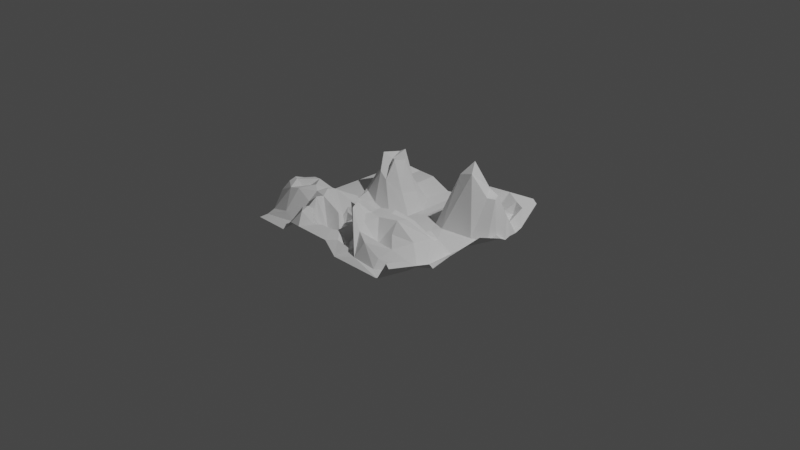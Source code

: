 # Source: world2.blend  (saved by Blender 3.6.11; exported with 4.5.12 LTS)
import bpy
from mathutils import Matrix  # noqa: F401  (used for matrix-valued properties, if any)

bpy.ops.wm.read_factory_settings(use_empty=True)
scene = bpy.context.scene
scene.name = 'Scene'

# ---- collections
col_collection = bpy.data.collections.new('Collection'); scene.collection.children.link(col_collection)

# ---- world
world_world = bpy.data.worlds.new('World'); scene.world = world_world
world_world.use_nodes = True; world_world.node_tree.nodes.clear()
_N = world_world.node_tree.nodes; _L = world_world.node_tree.links
n0 = _N.new('ShaderNodeOutputWorld'); n0.name = 'World Output'; n0.location = (300, 300)
n1 = _N.new('ShaderNodeBackground'); n1.name = 'Background'; n1.location = (10, 300)
n1.inputs[0].default_value = (0.05088, 0.05088, 0.05088, 1.0)
_L.new(n1.outputs[0], n0.inputs[0])
n0.is_active_output = True
world_world.color = (0.05088, 0.05088, 0.05088)
world_world.use_sun_shadow = False
world_world.sun_shadow_jitter_overblur = 0.0

# ---- cameras
cam_camera = bpy.data.cameras.new('Camera')
cam_camera.clip_end = 100.0
cam_camera.ortho_scale = 7.314

# ---- lights
light_light = bpy.data.lights.new('Light', 'POINT')
light_light.transmission_factor = 0.0
light_light.energy = 1000.0
light_light.shadow_soft_size = 0.1
light_light.shadow_maximum_resolution = 0.006
light_light.use_absolute_resolution = True

# ---- meshes
me_plane = bpy.data.meshes.new('Plane')
me_plane.from_pydata([(-1.0, -1.0, 0.0), (0.9236, -0.9988, 0.1612), (-1.0, 1.0, 0.07942), (0.8451, 1.133, 0.08981), (-1.0, 0.9048, 0.07942), (-1.0, 0.8095, 0.07942), (-1.0, 0.7143, 0.0008761), (-1.0, 0.619, 0.0), (-1.0, 0.5238, 0.0), (-1.0, 0.4286, 0.0), (-1.0, 0.3333, 0.0), (-1.0, 0.2357, 0.0), (-1.0, 0.1316, 0.0), (-1.0, 0.02723, 3.427e-07), (-0.9985, -0.07327, 0.02846), (-0.9942, -0.1688, 0.09474), (-1.015, -0.2798, 0.1712), (-1.052, -0.3714, 0.2318), (-1.091, -0.454, 0.2548), (-1.09, -0.5354, 0.2318), (-1.081, -0.6196, 0.1712), (-1.045, -0.7143, 0.09474), (-1.008, -0.8095, 0.02846), (-1.0, -0.9048, 3.427e-07), (-0.9048, -1.0, 0.0), (-0.8095, -1.0, 0.0), (-0.7143, -1.0, 0.0), (-0.6189, -1.0, 0.001417), (-0.5238, -1.0, 0.1246), (-0.4286, -1.0, 0.1258), (-0.3333, -1.0, 0.1246), (-0.2381, -1.0, 0.1246), (-0.1429, -1.0, 0.1246), (-0.04762, -1.0, 0.1246), (0.04762, -1.0, 0.1246), (0.1429, -1.0, 0.001374), (0.2381, -1.0, 0.0), (0.3333, -1.0, 0.0), (0.4286, -1.0, 0.0), (0.5238, -1.0, 0.0), (0.619, -1.0, 0.0), (0.7143, -1.0, 0.0), (0.8095, -1.0, 0.02077), (0.8396, -0.9544, 0.1675), (0.968, -0.9145, 0.1598), (1.012, -0.8303, 0.1584), (1.057, -0.7461, 0.157), (1.101, -0.6618, 0.1555), (1.005, -0.5187, 0.01943), (1.034, -0.332, 0.08626), (1.023, -0.2375, 0.08898), (1.011, -0.143, 0.09171), (1.0, -0.04851, 0.09444), (0.9886, 0.046, 0.09717), (0.9782, 0.1411, 0.09986), (1.062, 0.3214, 0.09035), (1.085, 0.3392, 0.0575), (1.061, 0.4241, 0.009328), (1.033, 0.5152, 0.007165), (1.004, 0.6054, -0.01483), (0.9756, 0.6962, -0.02324), (0.9499, 0.7861, -0.02539), (0.9299, 0.9615, 0.09435), (0.8875, 1.047, 0.09208), (0.7604, 1.182, 0.1027), (0.6758, 1.141, 0.1155), (0.5912, 1.099, 0.1283), (0.5065, 1.057, 0.1412), (0.4219, 1.015, 0.154), (0.3373, 0.9735, 0.1669), (0.2324, 0.964, 0.02364), (0.1414, 0.9368, 0.03156), (0.1416, 1.09, -0.003587), (0.06448, 1.092, -0.04696), (-0.0004787, 1.092, -0.1038), (-0.08155, 1.092, -0.1322), (-0.1768, 1.092, -0.1322), (-0.2862, 1.0, -0.1038), (-0.4117, 1.0, -0.04696), (-0.5238, 1.0, -0.003942), (-0.619, 1.0, 0.0), (-0.7143, 1.0, 0.0), (-0.8095, 1.0, 0.0008761), (-0.9048, 1.0, 0.0008761), (-0.9081, -0.9048, 0.003083), (-0.9358, -0.8095, 0.05163), (-0.9868, -0.7143, 0.1373), (-1.006, -0.6225, 0.2318), (-1.026, -0.537, 0.2589), (-1.024, -0.4578, 0.2509), (-0.9901, -0.382, 0.2422), (-0.9906, -0.2989, 0.2318), (-0.9443, -0.1889, 0.1373), (-0.9022, -0.09695, 0.05163), (-0.9044, 0.009819, 0.003083), (-0.9048, 0.1191, 0.0), (-0.9048, 0.2294, 0.0), (-0.9048, 0.3331, 0.0), (-0.9048, 0.4286, 0.0), (-0.9048, 0.5238, 0.0), (-0.9048, 0.619, 0.0), (-0.9048, 0.7143, 0.0008761), (-0.9048, 0.8095, 0.07942), (-0.9048, 0.9048, 0.07942), (-0.8174, -0.9048, 0.005486), (-0.8475, -0.8095, 0.06105), (-0.8722, -0.7143, 0.1537), (-0.891, -0.6306, 0.2512), (-0.9116, -0.5514, 0.2137), (-0.9121, -0.4693, 0.1772), (-0.9116, -0.3823, 0.2195), (-0.911, -0.2989, 0.2533), (-0.8767, -0.2036, 0.1537), (-0.8246, -0.1084, 0.06105), (-0.8055, -0.001915, 0.005486), (-0.8095, 0.1109, 0.0), (-0.8095, 0.2247, 0.0), (-0.8095, 0.3321, 0.004102), (-0.8095, 0.4286, 0.01409), (-0.8095, 0.5238, 0.004102), (-0.8095, 0.619, 0.0), (-0.8095, 0.7143, 0.0008761), (-0.8095, 0.8095, 0.07942), (-0.8095, 0.9048, 0.07942), (-0.7106, -0.9048, 0.003083), (-0.7271, -0.8095, 0.05163), (-0.7794, -0.7143, 0.1373), (-0.7957, -0.6324, 0.2318), (-0.7957, -0.5588, 0.2734), (-0.7957, -0.4809, 0.2571), (-0.7957, -0.3941, 0.2653), (-0.7526, -0.2989, 0.2318), (-0.7487, -0.2036, 0.1373), (-0.6632, 0.01684, 0.02649), (-0.7106, -0.0001588, 0.003083), (-0.7143, 0.1113, 0.0), (-0.7143, 0.2241, 0.03039), (-0.7143, 0.3322, 0.1214), (-0.7157, 0.4321, 0.3065), (-0.7142, 0.5366, 0.1214), (-0.7106, 0.6282, 0.03039), (-0.7117, 0.7175, 0.0), (-0.7143, 0.8095, 0.0008753), (-0.7143, 0.9048, 0.0008761), (-0.616, -0.9048, 0.003166), (-0.6276, -0.8095, 0.02846), (-0.6472, -0.7143, 0.09474), (-0.6603, -0.6266, 0.1712), (-0.6783, -0.5512, 0.2318), (-0.7005, -0.473, 0.255), (-0.7005, -0.383, 0.2318), (-0.69, -0.2989, 0.1713), (-0.6169, -0.1138, 0.0715), (-0.5635, -0.01415, 0.01277), (-0.6154, 0.01239, -0.004579), (-0.619, 0.12, 0.0003159), (-0.6214, 0.2312, 0.128), (-0.6412, 0.3813, 0.4292), (-0.6207, 0.526, 0.3711), (-0.6145, 0.5699, 0.2906), (-0.6017, 0.6418, 0.1214), (-0.6077, 0.7224, 0.004102), (-0.6152, 0.8115, 0.0), (-0.619, 0.9048, 0.0), (-0.5241, -0.9048, 0.1577), (-0.5266, -0.8095, 0.1954), (-0.5257, -0.7143, 0.2199), (-0.5089, -0.6199, 0.2715), (-0.5414, -0.5289, 0.259), (-0.6306, -0.381, 0.2475), (-0.605, -0.3035, 0.2355), (-0.5568, -0.224, 0.07521), (-0.5058, -0.1428, 0.02897), (-0.4456, -0.05297, -0.03035), (-0.506, 0.01745, -0.04707), (-0.5086, 0.1298, -0.03242), (-0.5451, 0.2406, 0.3031), (-0.5491, 0.4244, 0.3711), (-0.5157, 0.5685, 0.4725), (-0.5061, 0.6099, 0.3711), (-0.502, 0.6275, 0.1678), (-0.5047, 0.7181, 0.006751), (-0.5148, 0.8109, -0.0059), (-0.5238, 0.9048, -0.003942), (-0.4304, -0.9048, 0.2417), (-0.4331, -0.8095, 0.2406), (-0.4168, -0.7143, -0.02436), (-0.3805, -0.619, -0.02217), (-0.3933, -0.5271, 0.1735), (-0.4873, -0.4156, 0.1683), (-0.4535, -0.3361, 0.1643), (-0.4186, -0.2514, 0.1464), (-0.3831, -0.1676, -0.02215), (-0.328, -0.08338, -0.06896), (-0.2855, 0.01648, -0.09045), (-0.3818, 0.1333, -0.0996), (-0.4405, 0.2345, 0.2138), (-0.4678, 0.3533, 0.4292), (-0.4348, 0.4956, 0.3711), (-0.4248, 0.5389, 0.2906), (-0.4069, 0.6059, 0.08756), (-0.3845, 0.7071, -0.05308), (-0.3949, 0.807, -0.05431), (-0.4115, 0.9047, -0.04706), (-0.3333, -0.9048, 0.1353), (-0.3343, -0.8095, -0.03384), (-0.318, -0.7143, -0.04424), (-0.2992, -0.619, -0.05062), (-0.3046, -0.525, 0.1039), (-0.3958, -0.4371, 0.1214), (-0.3596, -0.3556, 0.1247), (-0.3263, -0.2706, 0.1241), (-0.2841, -0.1881, -0.02608), (-0.2256, -0.1053, -0.08249), (-0.1766, -0.01046, -0.1086), (-0.272, 0.1394, -0.1322), (-0.2904, 0.2379, -0.07071), (-0.3333, 0.3231, 0.1952), (-0.3387, 0.4145, 0.1251), (-0.3173, 0.5039, 0.05123), (-0.2762, 0.5977, -0.07444), (-0.2672, 0.7006, -0.1091), (-0.2756, 0.805, -0.1077), (-0.2862, 0.9048, -0.1038), (-0.2381, -0.9048, 0.1246), (-0.2381, -0.8095, 0.1228), (-0.2317, -0.7143, -0.05062), (-0.2249, -0.619, -0.05062), (-0.2265, -0.5238, -0.05062), (-0.2445, -0.4346, 0.1196), (-0.2825, -0.3764, 0.1291), (-0.2476, -0.2905, 0.132), (-0.1991, -0.206, 0.09849), (-0.1363, -0.123, -0.07587), (-0.1758, 0.04387, -0.132), (-0.1768, 0.1429, -0.1322), (-0.1768, 0.2381, -0.1322), (-0.1768, 0.3333, -0.1281), (-0.1773, 0.4273, -0.1181), (-0.177, 0.5161, -0.1281), (-0.1728, 0.6078, -0.1322), (-0.1712, 0.7069, -0.1322), (-0.1758, 0.8087, -0.1322), (-0.1768, 0.9058, -0.1322), (-0.1429, -0.9048, 0.1246), (-0.1429, -0.8095, 0.1226), (-0.1429, -0.7143, -0.05062), (-0.1427, -0.619, 0.1079), (-0.1421, -0.5238, 0.1114), (-0.1447, -0.4295, 0.1247), (-0.1961, -0.4028, 0.1375), (-0.163, -0.3142, 0.1416), (-0.1163, -0.2275, 0.1144), (-0.1036, -0.05215, -0.081), (-0.09573, 0.04762, -0.1038), (-0.09572, 0.1429, -0.1038), (-0.09569, 0.2381, -0.1038), (-0.09437, 0.3333, -0.1038), (-0.0815, 0.4286, -0.1322), (-0.08155, 0.5238, -0.1322), (-0.0815, 0.6189, -0.1322), (-0.08155, 0.7143, -0.1322), (-0.08155, 0.8095, -0.1322), (-0.08155, 0.9106, -0.1322), (-0.04762, -0.9048, 0.1246), (-0.04762, -0.8095, 0.1246), (-0.04762, -0.7143, 0.1226), (-0.04762, -0.619, 0.1246), (-0.04762, -0.5238, 0.1246), (-0.04843, -0.4298, 0.1248), (-0.1067, -0.4357, 0.1459), (-0.04769, -0.2394, 0.0282), (-0.04541, -0.1475, -0.007813), (-0.0367, -0.04762, -0.03477), (-0.03077, 0.04762, -0.04695), (-0.03073, 0.1429, -0.04694), (-0.03359, 0.2381, -0.04942), (-0.02281, 0.3333, -0.08674), (-0.003442, 0.4286, -0.106), (-0.0004476, 0.5238, -0.1038), (-0.0004677, 0.619, -0.1039), (-0.0004787, 0.7143, -0.1038), (-0.0004787, 0.8105, -0.1038), (-0.0004787, 0.9968, -0.1038), (0.04762, -0.9048, 0.1246), (0.04762, -0.8095, 0.1246), (0.04762, -0.7143, 0.00997), (0.04756, -0.619, 0.02817), (0.04756, -0.5238, 0.02817), (0.04762, -0.4286, 0.009672), (0.04718, -0.3349, 0.0003911), (0.04762, -0.2381, 0.0), (0.04762, -0.1429, 0.0), (0.04762, -0.04762, -0.00128), (0.04767, 0.04762, -0.003938), (0.04677, 0.1429, -0.004156), (0.03159, 0.2378, -0.01309), (0.03486, 0.3327, -0.05027), (0.05192, 0.4286, -0.05819), (0.06384, 0.5238, -0.04751), (0.06449, 0.619, -0.04699), (0.06448, 0.7143, -0.04696), (0.06448, 0.8105, -0.04696), (0.06448, 0.9968, -0.04696), (0.1429, -0.9048, 0.1246), (0.1429, -0.8095, 0.00997), (0.1207, -0.7143, 0.1051), (0.0259, -0.619, 0.1726), (0.0259, -0.5238, 0.2929), (0.1207, -0.4286, 0.1051), (0.1428, -0.3333, 0.02798), (0.1429, -0.2381, 0.008762), (0.1429, -0.1429, 0.0), (0.1429, -0.04762, 0.0), (0.1429, 0.04762, 0.0), (0.144, 0.141, 4.736e-05), (0.2035, 0.1831, 0.0006213), (0.1711, 0.2723, -0.01275), (0.1272, 0.4247, -0.008794), (0.1409, 0.5205, -0.004436), (0.1415, 0.6158, -0.004286), (0.1423, 0.7133, -0.004089), (0.1429, 0.8564, -0.003942), (0.1429, 0.9968, -0.003942), (0.2381, -0.9048, 0.00997), (0.2203, -0.8095, 0.1051), (0.1211, -0.7143, 0.1684), (-0.01926, -0.619, 0.3832), (-0.01926, -0.5238, 0.3832), (0.1211, -0.4286, 0.1684), (0.1211, -0.3333, 0.1684), (0.216, -0.2381, 0.1051), (0.2381, -0.1429, 0.008762), (0.2381, -0.04762, 0.0), (0.2444, 0.04219, 0.0), (0.2629, 0.1201, 0.0008363), (0.3332, 0.1912, 0.01325), (0.294, 0.2788, 0.008163), (0.2608, 0.3689, 0.01329), (0.2326, 0.4605, 0.02194), (0.2222, 0.588, 0.0003804), (0.2201, 0.6919, 0.0), (0.2319, 0.896, 0.0), (0.2367, 0.9947, 0.0004208), (0.3333, -0.9048, 0.02798), (0.224, -0.8095, 0.1684), (0.07598, -0.7143, 0.3832), (0.07598, -0.619, 0.3832), (0.07598, -0.5238, 0.2669), (0.07598, -0.4286, 0.2586), (0.07598, -0.3333, 0.2586), (0.2164, -0.2381, 0.1684), (0.3192, -0.1429, 0.1051), (0.3344, -0.04815, 0.009372), (0.3589, 0.03281, 0.0), (0.381, 0.1091, 0.003279), (0.4387, 0.2155, 0.1527), (0.3882, 0.3051, 0.2289), (0.3448, 0.3908, 0.2338), (0.3014, 0.4766, 0.2385), (0.2716, 0.5551, 0.1083), (0.2779, 0.6673, -0.005648), (0.305, 0.8773, 0.001713), (0.2586, 0.8714, 0.02587), (0.4286, -0.9048, 0.02798), (0.3192, -0.8095, 0.1622), (0.1712, -0.7143, 0.2526), (0.1712, -0.619, 0.236), (0.1712, -0.5238, 0.2514), (0.1712, -0.4286, 0.2586), (0.1712, -0.3333, 0.2586), (0.1712, -0.2381, 0.2586), (0.3275, -0.1429, 0.1684), (0.4322, -0.04869, 0.02908), (0.4637, 0.03623, 0.0), (0.4884, 0.1201, 0.02653), (0.4828, 0.2075, 0.2304), (0.4541, 0.3578, 0.5068), (0.5379, 0.3564, 0.5956), (0.4868, 0.4205, 0.5142), (0.4185, 0.4909, 0.258), (0.3257, 0.6756, -0.004809), (0.2968, 0.6827, 0.006405), (0.3473, 0.8972, 0.01817), (0.5238, -0.9048, 0.02798), (0.4228, -0.8095, 0.1642), (0.2665, -0.7143, 0.1719), (0.2665, -0.619, 0.1197), (0.2665, -0.5238, 0.1719), (0.2665, -0.4286, 0.2514), (0.2665, -0.3333, 0.2586), (0.4144, -0.2381, 0.1684), (0.5106, -0.1429, 0.1051), (0.5274, -0.04797, 0.007929), (0.5586, 0.04487, 0.0), (0.5831, 0.1387, 0.01978), (0.6967, 0.2132, 0.2499), (0.6684, 0.3238, 0.5874), (0.6112, 0.469, 0.7099), (0.5701, 0.4869, 0.5873), (0.4581, 0.5869, 0.2559), (0.4469, 0.6216, 0.03257), (0.3736, 0.7567, 0.002987), (0.4381, 0.9247, 0.01023), (0.619, -0.9048, 0.008762), (0.6058, -0.8095, 0.1051), (0.518, -0.7143, 0.1558), (0.3617, -0.619, 0.04526), (0.3617, -0.5238, 0.1197), (0.3617, -0.4286, 0.2355), (0.3617, -0.3333, 0.2586), (0.5097, -0.2381, 0.1684), (0.619, -0.1429, 0.02798), (0.6227, -0.04724, 0.0), (0.6534, 0.05351, 0.0), (0.7989, 0.161, 0.02739), (0.7779, 0.2622, 0.2417), (0.7477, 0.3553, 0.4979), (0.7005, 0.4543, 0.5792), (0.6494, 0.5185, 0.4978), (0.5808, 0.5893, 0.2417), (0.4782, 0.7055, 0.03081), (0.4504, 0.8871, -0.0004305), (0.5287, 0.9524, 0.002274), (0.7143, -0.9048, 0.0), (0.7143, -0.8095, 0.008762), (0.7011, -0.7143, 0.1051), (0.6133, -0.619, 0.1684), (0.4569, -0.5238, 0.1719), (0.4569, -0.4286, 0.2514), (0.4569, -0.3333, 0.2586), (0.6133, -0.2381, 0.1684), (0.7143, -0.1429, 0.02798), (0.7179, -0.04652, 0.0), (0.7482, 0.06214, 0.0), (0.8823, 0.2051, 0.01422), (0.8592, 0.3112, 0.2335), (0.8217, 0.3998, 0.3911), (0.7735, 0.482, 0.4037), (0.7234, 0.563, 0.391), (0.6626, 0.6375, 0.2333), (0.6154, 0.8035, 0.02933), (0.6127, 0.8909, -0.001111), (0.6298, 1.013, 0.1311), (0.8095, -0.9048, 0.02077), (0.8095, -0.8095, 0.02077), (0.8095, -0.7143, 0.008762), (0.7963, -0.619, 0.1051), (0.7127, -0.5238, 0.1684), (0.7127, -0.4286, 0.1684), (0.7127, -0.3333, 0.1684), (0.7963, -0.2381, 0.1051), (0.8095, -0.1429, 0.008762), (0.8106, -0.04709, 0.0), (0.834, 0.06408, 0.0), (0.9596, 0.2346, 0.005204), (0.9379, 0.3436, 0.2263), (0.9048, 0.4348, 0.383), (0.8602, 0.519, 0.3825), (0.804, 0.5961, 0.2248), (0.752, 0.6757, 0.1239), (0.7139, 0.759, -0.003098), (0.7123, 0.9245, -0.009971), (0.717, 0.9644, 0.1179), (0.884, -0.8701, 0.1661), (0.9284, -0.7859, 0.1646), (0.9048, -0.7143, 0.02077), (0.9048, -0.619, 0.02898), (0.9048, -0.5238, 0.02798), (0.9079, -0.4297, 0.02655), (0.9068, -0.3344, 0.02684), (0.9061, -0.2346, 0.007664), (0.9048, -0.1322, -0.0007374), (0.9033, -0.02806, -0.0001527), (0.9067, 0.08759, 0.004571), (1.012, 0.2825, 0.03121), (1.008, 0.3398, 0.08141), (0.9839, 0.4351, 0.2318), (0.9469, 0.5225, 0.2045), (0.9081, 0.6088, 0.1535), (0.8619, 0.6905, 0.001843), (0.8339, 0.7773, -0.01645), (0.8372, 0.9218, 0.1079), (0.8028, 1.006, 0.1049), (-0.4762, -1.0, 0.1246), (-0.381, -1.0, 0.1246), (-0.2857, -1.0, 0.1246), (-0.1905, -1.0, 0.1246), (-0.09524, -1.0, 0.1246), (2.98e-08, -1.0, 0.1246), (-0.5239, -0.9524, 0.1246), (-0.5253, -0.8571, 0.1927), (-0.5261, -0.7619, 0.1757), (-0.5173, -0.6671, 0.3106), (-0.5251, -0.5744, 0.2391), (-0.586, -0.4549, 0.2532), (-0.6178, -0.3423, 0.2415), (-0.4295, -0.9524, 0.1886), (-0.4317, -0.8571, 0.2412), (-0.4249, -0.7619, 0.1563), (-0.3986, -0.6667, -0.03365), (-0.3869, -0.5731, 0.07568), (-0.4403, -0.4714, 0.1709), (-0.4704, -0.3759, 0.1663), (-0.4361, -0.2938, 0.1553), (-0.3333, -0.9524, 0.1236), (-0.3338, -0.8571, 0.1532), (-0.3262, -0.7619, -0.01878), (-0.3086, -0.6667, -0.05062), (-0.3019, -0.572, 0.02662), (-0.3502, -0.481, 0.1127), (-0.3777, -0.3964, 0.1231), (-0.3429, -0.3131, 0.1244), (-0.2381, -0.9524, 0.1246), (-0.2381, -0.8571, 0.1237), (-0.2349, -0.7619, 0.03607), (-0.2283, -0.6667, -0.05062), (-0.2257, -0.5714, -0.05062), (-0.2355, -0.4792, 0.0345), (-0.2635, -0.4055, 0.1244), (-0.265, -0.3335, 0.1306), (-0.2233, -0.2483, 0.1152), (-0.1429, -0.9524, 0.1246), (-0.1429, -0.8571, 0.1236), (-0.1429, -0.7619, 0.036), (-0.1428, -0.6667, 0.02864), (-0.1424, -0.5714, 0.1097), (-0.1434, -0.4767, 0.1181), (-0.1704, -0.4162, 0.1311), (-0.1796, -0.3585, 0.1395), (-0.1397, -0.2709, 0.128), (-0.04762, -0.9524, 0.1246), (-0.04762, -0.8571, 0.1246), (-0.04762, -0.7619, 0.1236), (-0.04762, -0.6667, 0.1236), (-0.04762, -0.5714, 0.1246), (-0.04802, -0.4768, 0.1247), (-0.07758, -0.4328, 0.1354), (0.04762, -0.9524, 0.1246), (0.04762, -0.8571, 0.1246), (-0.01926, -0.5714, 0.3832), (0.07598, -0.6667, 0.3832), (-0.4772, -0.9048, 0.1899), (-0.4798, -0.8095, 0.2439), (-0.4712, -0.7143, 0.1784), (-0.4447, -0.6195, 0.09857), (-0.4674, -0.528, 0.2162), (-0.559, -0.3983, 0.2079), (-0.5293, -0.3198, 0.1999), (-0.3819, -0.9048, 0.186), (-0.3837, -0.8095, 0.1536), (-0.3674, -0.7143, -0.01188), (-0.3399, -0.619, -0.03639), (-0.349, -0.526, 0.1387), (-0.4416, -0.4264, 0.1449), (-0.4066, -0.3459, 0.1445), (-0.3724, -0.261, 0.1352), (-0.2857, -0.9048, 0.1236), (-0.2862, -0.8095, 0.06697), (-0.2749, -0.7143, -0.05062), (-0.2621, -0.619, -0.05062), (-0.2656, -0.5244, 0.02662), (-0.3202, -0.4359, 0.1205), (-0.321, -0.366, 0.1269), (-0.2869, -0.2806, 0.128), (-0.1905, -0.9048, 0.1246), (-0.1905, -0.8095, 0.1227), (-0.1873, -0.7143, -0.05062), (-0.1838, -0.619, 0.02864), (-0.1843, -0.5238, 0.0304), (-0.1946, -0.432, 0.1222), (-0.2393, -0.3896, 0.1333), (-0.2053, -0.3024, 0.1368), (-0.1577, -0.2167, 0.1064), (-0.09524, -0.9048, 0.1246), (-0.09524, -0.8095, 0.1236), (-0.09524, -0.7143, 0.036), (-0.09516, -0.619, 0.1162), (-0.09484, -0.5238, 0.118), (-0.09656, -0.4297, 0.1248), (-0.1514, -0.4193, 0.1417), (2.98e-08, -0.9048, 0.1246), (2.98e-08, -0.8095, 0.1246), (0.09524, -0.9048, 0.1246), (0.003323, -0.5238, 0.3381), (0.02836, -0.619, 0.3832), (2.98e-08, -0.8571, 0.1246), (2.98e-08, -0.9524, 0.1246), (-0.124, -0.4245, 0.1332), (-0.0957, -0.4767, 0.1214), (-0.095, -0.5714, 0.1171), (-0.0952, -0.6667, 0.07612), (-0.09524, -0.7619, 0.0798), (-0.09524, -0.8571, 0.1241), (-0.09524, -0.9524, 0.1246), (-0.1815, -0.2596, 0.1216), (-0.2223, -0.346, 0.135), (-0.217, -0.4108, 0.1277), (-0.1895, -0.4779, 0.07628), (-0.184, -0.5714, 0.02952), (-0.1855, -0.6667, -0.01099), (-0.1889, -0.7619, 0.03603), (-0.1905, -0.8571, 0.1236), (-0.1905, -0.9524, 0.1246), (-0.304, -0.3233, 0.1275), (-0.3206, -0.401, 0.1237), (-0.2929, -0.4801, 0.07358), (-0.2638, -0.5717, -0.012), (-0.2685, -0.6667, -0.05062), (-0.2805, -0.7619, -0.005898), (-0.286, -0.8571, 0.1146), (-0.2857, -0.9524, 0.1241), (-0.3895, -0.3035, 0.1399), (-0.4241, -0.3861, 0.1447), (-0.3953, -0.4762, 0.1418), (-0.3444, -0.5725, 0.05115), (-0.3536, -0.6667, -0.04214), (-0.3755, -0.7619, 0.1114), (-0.3828, -0.8571, 0.1972), (-0.3814, -0.9524, 0.1535), (-0.5441, -0.3591, 0.2039), (-0.5132, -0.4632, 0.2121), (-0.456, -0.5737, 0.1574), (-0.4579, -0.6669, 0.1353), (-0.4755, -0.7619, 0.2112), (-0.4785, -0.8571, 0.2428), (-0.4767, -0.9524, 0.1569), (-0.4542, 0.2939, 0.3215), (-0.4928, 0.2376, 0.2585), (-0.4005, 0.3382, 0.3122), (-0.461, 0.3236, 0.3754), (-0.519, 0.2391, 0.2808), (-0.4342, 0.3458, 0.3707), (-0.4474, 0.2642, 0.2676), (-0.4667, 0.236, 0.2361), (-0.3669, 0.3307, 0.2537), (-0.4274, 0.3161, 0.3169), (-0.4735, 0.2657, 0.29)], [], [(483, 63, 3, 64), (4, 103, 83, 2), (103, 123, 82, 83), (123, 143, 81, 82), (143, 163, 80, 81), (163, 183, 79, 80), (183, 203, 78, 79), (203, 223, 77, 78), (223, 243, 76, 77), (243, 263, 75, 76), (263, 283, 74, 75), (283, 303, 73, 74), (303, 323, 72, 73), (323, 343, 71, 72), (343, 363, 70, 71), (363, 383, 69, 70), (383, 403, 68, 69), (403, 423, 67, 68), (423, 443, 66, 67), (443, 463, 65, 66), (463, 483, 64, 65), (0, 24, 84, 23), (23, 84, 85, 22), (22, 85, 86, 21), (21, 86, 87, 20), (20, 87, 88, 19), (19, 88, 89, 18), (18, 89, 90, 17), (17, 90, 91, 16), (16, 91, 92, 15), (15, 92, 93, 14), (14, 93, 94, 13), (13, 94, 95, 12), (12, 95, 96, 11), (11, 96, 97, 10), (10, 97, 98, 9), (9, 98, 99, 8), (8, 99, 100, 7), (7, 100, 101, 6), (6, 101, 102, 5), (5, 102, 103, 4), (24, 25, 104, 84), (84, 104, 105, 85), (85, 105, 106, 86), (86, 106, 107, 87), (87, 107, 108, 88), (88, 108, 109, 89), (89, 109, 110, 90), (90, 110, 111, 91), (91, 111, 112, 92), (92, 112, 113, 93), (93, 113, 114, 94), (94, 114, 115, 95), (95, 115, 116, 96), (96, 116, 117, 97), (97, 117, 118, 98), (98, 118, 119, 99), (99, 119, 120, 100), (100, 120, 121, 101), (101, 121, 122, 102), (102, 122, 123, 103), (25, 26, 124, 104), (104, 124, 125, 105), (105, 125, 126, 106), (106, 126, 127, 107), (107, 127, 128, 108), (108, 128, 129, 109), (109, 129, 130, 110), (110, 130, 131, 111), (111, 131, 132, 112), (112, 132, 133, 113), (113, 133, 134, 114), (114, 134, 135, 115), (115, 135, 136, 116), (116, 136, 137, 117), (117, 137, 138, 118), (118, 138, 139, 119), (119, 139, 140, 120), (120, 140, 141, 121), (121, 141, 142, 122), (122, 142, 143, 123), (26, 27, 144, 124), (124, 144, 145, 125), (125, 145, 146, 126), (126, 146, 147, 127), (127, 147, 148, 128), (128, 148, 149, 129), (129, 149, 150, 130), (130, 150, 151, 131), (131, 151, 152, 132), (132, 152, 153, 133), (133, 153, 154, 134), (134, 154, 155, 135), (135, 155, 156, 136), (136, 156, 157, 137), (137, 157, 158, 138), (138, 158, 159, 139), (139, 159, 160, 140), (140, 160, 161, 141), (141, 161, 162, 142), (142, 162, 163, 143), (27, 28, 490, 164, 144), (144, 164, 491, 165, 145), (145, 165, 492, 166, 146), (146, 166, 493, 167, 147), (147, 167, 494, 168, 148), (148, 168, 495, 169, 149), (149, 169, 496, 170, 150), (150, 170, 171, 151), (151, 171, 172, 152), (152, 172, 173, 153), (153, 173, 174, 154), (154, 174, 175, 155), (155, 175, 176, 156), (156, 176, 177, 157), (157, 177, 178, 158), (158, 178, 179, 159), (159, 179, 180, 160), (160, 180, 181, 161), (161, 181, 182, 162), (162, 182, 183, 163), (626, 497, 184, 542), (625, 498, 185, 543), (624, 499, 186, 544), (623, 500, 187, 545), (622, 501, 188, 546), (621, 502, 189, 547), (620, 503, 190, 548), (548, 190, 504), (171, 191, 192, 172), (172, 192, 193, 173), (173, 193, 194, 174), (174, 194, 195, 175), (175, 195, 196, 634, 628, 631, 176), (628, 634, 637), (177, 197, 198, 178), (178, 198, 199, 179), (179, 199, 200, 180), (180, 200, 201, 181), (181, 201, 202, 182), (182, 202, 203, 183), (619, 505, 204, 549), (618, 506, 205, 550), (617, 507, 206, 551), (616, 508, 207, 552), (615, 509, 208, 553), (614, 510, 209, 554), (613, 511, 210, 555), (612, 512, 211, 556), (191, 556, 211, 212, 192), (192, 212, 213, 193), (193, 213, 214, 194), (194, 214, 215, 195), (195, 215, 216, 196), (627, 636, 630), (197, 632, 629, 635, 217, 218, 198), (198, 218, 219, 199), (199, 219, 220, 200), (200, 220, 221, 201), (201, 221, 222, 202), (202, 222, 223, 203), (611, 513, 224, 557), (610, 514, 225, 558), (609, 515, 226, 559), (608, 516, 227, 560), (607, 517, 228, 561), (606, 518, 229, 562), (605, 519, 230, 563), (604, 520, 231, 564), (564, 231, 521), (212, 232, 233, 213), (213, 233, 234, 214), (214, 234, 235, 215), (215, 235, 236, 216), (216, 236, 237, 217), (217, 237, 238, 218), (218, 238, 239, 219), (219, 239, 240, 220), (220, 240, 241, 221), (221, 241, 242, 222), (222, 242, 243, 223), (603, 522, 244, 565), (602, 523, 245, 566), (601, 524, 246, 567), (600, 525, 247, 568), (599, 526, 248, 569), (598, 527, 249, 570), (597, 528, 250, 571), (596, 529, 251, 572), (595, 530, 252, 573), (232, 573, 252, 253, 233), (233, 253, 254, 234), (234, 254, 255, 235), (235, 255, 256, 236), (236, 256, 257, 237), (237, 257, 258, 238), (238, 258, 259, 239), (239, 259, 260, 240), (240, 260, 261, 241), (241, 261, 262, 242), (242, 262, 263, 243), (594, 531, 264, 574), (593, 532, 265, 575), (592, 533, 266, 576), (591, 534, 267, 577), (590, 535, 268, 578), (589, 536, 269, 579), (588, 537, 270, 580), (580, 270, 271, 251, 529), (251, 271, 272, 252, 530), (252, 272, 273, 253), (253, 273, 274, 254), (254, 274, 275, 255), (255, 275, 276, 256), (256, 276, 277, 257), (257, 277, 278, 258), (258, 278, 279, 259), (259, 279, 280, 260), (260, 280, 281, 261), (261, 281, 282, 262), (262, 282, 283, 263), (587, 538, 284, 581), (586, 539, 285, 582), (582, 285, 286, 266, 533), (266, 286, 287, 267, 534), (267, 287, 288, 268, 535), (268, 288, 289, 269, 536), (269, 289, 290, 270, 537), (270, 290, 291, 271), (271, 291, 292, 272), (272, 292, 293, 273), (273, 293, 294, 274), (274, 294, 295, 275), (275, 295, 296, 276), (276, 296, 297, 277), (277, 297, 298, 278), (278, 298, 299, 279), (279, 299, 300, 280), (280, 300, 301, 281), (281, 301, 302, 282), (282, 302, 303, 283), (538, 583, 284), (583, 304, 305, 285, 539), (285, 305, 306, 286), (286, 306, 307, 287), (287, 307, 308, 288), (288, 308, 309, 289), (289, 309, 310, 290), (290, 310, 311, 291), (291, 311, 312, 292), (292, 312, 313, 293), (293, 313, 314, 294), (294, 314, 315, 295), (295, 315, 316, 296), (296, 316, 317, 297), (297, 317, 318, 298), (298, 318, 319, 299), (299, 319, 320, 300), (300, 320, 321, 301), (301, 321, 322, 302), (302, 322, 323, 303), (35, 36, 324, 304), (304, 324, 325, 305), (305, 325, 326, 306), (306, 326, 327, 307), (584, 540, 328), (308, 584, 328, 329, 309), (309, 329, 330, 310), (310, 330, 331, 311), (311, 331, 332, 312), (312, 332, 333, 313), (313, 333, 334, 314), (314, 334, 335, 315), (315, 335, 336, 316), (316, 336, 337, 317), (317, 337, 338, 318), (318, 338, 339, 319), (319, 339, 340, 320), (320, 340, 341, 321), (321, 341, 342, 322), (322, 342, 343, 323), (36, 37, 344, 324), (324, 344, 345, 325), (325, 345, 346, 326), (585, 541, 347), (585, 347, 348, 328, 540), (328, 348, 349, 329), (329, 349, 350, 330), (330, 350, 351, 331), (331, 351, 352, 332), (332, 352, 353, 333), (333, 353, 354, 334), (334, 354, 355, 335), (335, 355, 356, 336), (336, 356, 357, 337), (337, 357, 358, 338), (338, 358, 359, 339), (339, 359, 360, 340), (340, 360, 361, 341), (341, 361, 362, 342), (342, 362, 363, 343), (37, 38, 364, 344), (344, 364, 365, 345), (345, 365, 366, 346), (346, 366, 367, 347, 541), (347, 367, 368, 348), (348, 368, 369, 349), (349, 369, 370, 350), (350, 370, 371, 351), (351, 371, 372, 352), (352, 372, 373, 353), (353, 373, 374, 354), (354, 374, 375, 355), (355, 375, 376, 356), (356, 376, 377, 357), (357, 377, 378, 358), (358, 378, 379, 359), (359, 379, 380, 360), (360, 380, 381, 361), (361, 381, 382, 362), (362, 382, 383, 363), (38, 39, 384, 364), (364, 384, 385, 365), (365, 385, 386, 366), (366, 386, 387, 367), (367, 387, 388, 368), (368, 388, 389, 369), (369, 389, 390, 370), (370, 390, 391, 371), (371, 391, 392, 372), (372, 392, 393, 373), (373, 393, 394, 374), (374, 394, 395, 375), (375, 395, 396, 376), (376, 396, 397, 377), (377, 397, 398, 378), (378, 398, 399, 379), (379, 399, 400, 380), (380, 400, 401, 381), (381, 401, 402, 382), (382, 402, 403, 383), (39, 40, 404, 384), (384, 404, 405, 385), (385, 405, 406, 386), (386, 406, 407, 387), (387, 407, 408, 388), (388, 408, 409, 389), (389, 409, 410, 390), (390, 410, 411, 391), (391, 411, 412, 392), (392, 412, 413, 393), (393, 413, 414, 394), (394, 414, 415, 395), (395, 415, 416, 396), (396, 416, 417, 397), (397, 417, 418, 398), (398, 418, 419, 399), (399, 419, 420, 400), (400, 420, 421, 401), (401, 421, 422, 402), (402, 422, 423, 403), (40, 41, 424, 404), (404, 424, 425, 405), (405, 425, 426, 406), (406, 426, 427, 407), (407, 427, 428, 408), (408, 428, 429, 409), (409, 429, 430, 410), (410, 430, 431, 411), (411, 431, 432, 412), (412, 432, 433, 413), (413, 433, 434, 414), (414, 434, 435, 415), (415, 435, 436, 416), (416, 436, 437, 417), (417, 437, 438, 418), (418, 438, 439, 419), (419, 439, 440, 420), (420, 440, 441, 421), (421, 441, 442, 422), (422, 442, 443, 423), (41, 42, 444, 424), (424, 444, 445, 425), (425, 445, 446, 426), (426, 446, 447, 427), (427, 447, 448, 428), (428, 448, 449, 429), (429, 449, 450, 430), (430, 450, 451, 431), (431, 451, 452, 432), (432, 452, 453, 433), (433, 453, 454, 434), (434, 454, 455, 435), (435, 455, 456, 436), (436, 456, 457, 437), (437, 457, 458, 438), (438, 458, 459, 439), (439, 459, 460, 440), (440, 460, 461, 441), (441, 461, 462, 442), (442, 462, 463, 443), (42, 43, 464, 444), (444, 464, 465, 445), (445, 465, 466, 446), (446, 466, 467, 447), (447, 467, 468, 448), (448, 468, 469, 449), (449, 469, 470, 450), (450, 470, 471, 451), (451, 471, 472, 452), (452, 472, 473, 453), (453, 473, 474, 454), (454, 474, 475, 455), (455, 475, 476, 456), (456, 476, 477, 457), (457, 477, 478, 458), (458, 478, 479, 459), (459, 479, 480, 460), (460, 480, 481, 461), (461, 481, 482, 462), (462, 482, 483, 463), (43, 1, 44, 464), (464, 44, 45, 465), (465, 45, 46, 466), (466, 46, 47, 467), (467, 47, 48, 468), (468, 48, 49, 469), (469, 49, 50, 470), (470, 50, 51, 471), (471, 51, 52, 472), (472, 52, 53, 473), (473, 53, 54, 474), (474, 54, 55, 475), (475, 55, 56, 476), (476, 56, 57, 477), (477, 57, 58, 478), (478, 58, 59, 479), (479, 59, 60, 480), (480, 60, 61, 481), (481, 61, 62, 482), (482, 62, 63, 483), (327, 585, 540), (326, 346, 541, 585, 327), (307, 327, 540, 584, 308), (284, 583, 539), (34, 35, 304, 583, 538), (265, 582, 533), (532, 586, 582, 265), (264, 581, 586, 532), (581, 284, 539, 586), (531, 587, 581, 264), (33, 489, 587, 531), (489, 34, 538, 587), (250, 580, 529), (528, 588, 580, 250), (249, 579, 588, 528), (579, 269, 537, 588), (527, 589, 579, 249), (248, 578, 589, 527), (578, 268, 536, 589), (526, 590, 578, 248), (247, 577, 590, 526), (577, 267, 535, 590), (525, 591, 577, 247), (246, 576, 591, 525), (576, 266, 534, 591), (524, 592, 576, 246), (245, 575, 592, 524), (575, 265, 533, 592), (523, 593, 575, 245), (244, 574, 593, 523), (574, 264, 532, 593), (522, 594, 574, 244), (32, 488, 594, 522), (488, 33, 531, 594), (521, 595, 573, 232), (231, 572, 595, 521), (572, 251, 530, 595), (520, 596, 572, 231), (230, 571, 596, 520), (571, 250, 529, 596), (519, 597, 571, 230), (229, 570, 597, 519), (570, 249, 528, 597), (518, 598, 570, 229), (228, 569, 598, 518), (569, 248, 527, 598), (517, 599, 569, 228), (227, 568, 599, 517), (568, 247, 526, 599), (516, 600, 568, 227), (226, 567, 600, 516), (567, 246, 525, 600), (515, 601, 567, 226), (225, 566, 601, 515), (566, 245, 524, 601), (514, 602, 566, 225), (224, 565, 602, 514), (565, 244, 523, 602), (513, 603, 565, 224), (31, 487, 603, 513), (487, 32, 522, 603), (211, 564, 521, 232, 212), (512, 604, 564, 211), (210, 563, 604, 512), (563, 230, 520, 604), (511, 605, 563, 210), (209, 562, 605, 511), (562, 229, 519, 605), (510, 606, 562, 209), (208, 561, 606, 510), (561, 228, 518, 606), (509, 607, 561, 208), (207, 560, 607, 509), (560, 227, 517, 607), (508, 608, 560, 207), (206, 559, 608, 508), (559, 226, 516, 608), (507, 609, 559, 206), (205, 558, 609, 507), (558, 225, 515, 609), (506, 610, 558, 205), (204, 557, 610, 506), (557, 224, 514, 610), (505, 611, 557, 204), (30, 486, 611, 505), (486, 31, 513, 611), (504, 612, 556, 191), (190, 555, 612, 504), (555, 210, 512, 612), (503, 613, 555, 190), (189, 554, 613, 503), (554, 209, 511, 613), (502, 614, 554, 189), (188, 553, 614, 502), (553, 208, 510, 614), (501, 615, 553, 188), (187, 552, 615, 501), (552, 207, 509, 615), (500, 616, 552, 187), (186, 551, 616, 500), (551, 206, 508, 616), (499, 617, 551, 186), (185, 550, 617, 499), (550, 205, 507, 617), (498, 618, 550, 185), (184, 549, 618, 498), (549, 204, 506, 618), (497, 619, 549, 184), (29, 485, 619, 497), (485, 30, 505, 619), (170, 548, 504, 191, 171), (496, 620, 548, 170), (169, 547, 620, 496), (547, 189, 503, 620), (495, 621, 547, 169), (168, 546, 621, 495), (546, 188, 502, 621), (494, 622, 546, 168), (167, 545, 622, 494), (545, 187, 501, 622), (493, 623, 545, 167), (166, 544, 623, 493), (544, 186, 500, 623), (492, 624, 544, 166), (165, 543, 624, 492), (543, 185, 499, 624), (491, 625, 543, 165), (164, 542, 625, 491), (542, 184, 498, 625), (490, 626, 542, 164), (28, 484, 626, 490), (484, 29, 497, 626), (196, 216, 217, 635, 629, 636, 627, 633), (176, 631, 628, 637, 627, 630, 197, 177), (630, 632, 197), (630, 636, 632), (636, 629, 632), (637, 633, 627), (637, 634, 633), (634, 196, 633)])
_uv = me_plane.uv_layers.new(name='UVMap')
_uv.uv.foreach_set('vector', [0.9524, 0.9524, 1.0, 0.9524, 1.0, 1.0, 0.9524, 1.0, 0.0, 0.9524, 0.04762, 0.9524, 0.04762, 1.0, 0.0, 1.0, 0.04762, 0.9524, 0.09524, 0.9524, 0.09524, 1.0, 0.04762, 1.0, 0.09524, 0.9524, 0.1429, 0.9524, 0.1429, 1.0, 0.09524, 1.0, 0.1429, 0.9524, 0.1905, 0.9524, 0.1905, 1.0, 0.1429, 1.0, 0.1905, 0.9524, 0.2381, 0.9524, 0.2381, 1.0, 0.1905, 1.0, 0.2381, 0.9524, 0.2857, 0.9524, 0.2857, 1.0, 0.2381, 1.0, 0.2857, 0.9524, 0.3333, 0.9524, 0.3333, 1.0, 0.2857, 1.0, 0.3333, 0.9524, 0.381, 0.9524, 0.381, 1.0, 0.3333, 1.0, 0.381, 0.9524, 0.4286, 0.9524, 0.4286, 1.0, 0.381, 1.0, 0.4286, 0.9524, 0.4762, 0.9524, 0.4762, 1.0, 0.4286, 1.0, 0.4762, 0.9524, 0.5238, 0.9524, 0.5238, 1.0, 0.4762, 1.0, 0.5238, 0.9524, 0.5714, 0.9524, 0.5714, 1.0, 0.5238, 1.0, 0.5714, 0.9524, 0.619, 0.9524, 0.619, 1.0, 0.5714, 1.0, 0.619, 0.9524, 0.6667, 0.9524, 0.6667, 1.0, 0.619, 1.0, 0.6667, 0.9524, 0.7143, 0.9524, 0.7143, 1.0, 0.6667, 1.0, 0.7143, 0.9524, 0.7619, 0.9524, 0.7619, 1.0, 0.7143, 1.0, 0.7619, 0.9524, 0.8095, 0.9524, 0.8095, 1.0, 0.7619, 1.0, 0.8095, 0.9524, 0.8571, 0.9524, 0.8571, 1.0, 0.8095, 1.0, 0.8571, 0.9524, 0.9048, 0.9524, 0.9048, 1.0, 0.8571, 1.0, 0.9048, 0.9524, 0.9524, 0.9524, 0.9524, 1.0, 0.9048, 1.0, 0.0, 0.0, 0.04762, 0.0, 0.04762, 0.04762, 0.0, 0.04762, 0.0, 0.04762, 0.04762, 0.04762, 0.04762, 0.09524, 0.0, 0.09524, 0.0, 0.09524, 0.04762, 0.09524, 0.04762, 0.1429, 0.0, 0.1429, 0.0, 0.1429, 0.04762, 0.1429, 0.04762, 0.1905, 0.0, 0.1905, 0.0, 0.1905, 0.04762, 0.1905, 0.04762, 0.2381, 0.0, 0.2381, 0.0, 0.2381, 0.04762, 0.2381, 0.04762, 0.2857, 0.0, 0.2857, 0.0, 0.2857, 0.04762, 0.2857, 0.04762, 0.3333, 0.0, 0.3333, 0.0, 0.3333, 0.04762, 0.3333, 0.04762, 0.381, 0.0, 0.381, 0.0, 0.381, 0.04762, 0.381, 0.04762, 0.4286, 0.0, 0.4286, 0.0, 0.4286, 0.04762, 0.4286, 0.04762, 0.4762, 0.0, 0.4762, 0.0, 0.4762, 0.04762, 0.4762, 0.04762, 0.5238, 0.0, 0.5238, 0.0, 0.5238, 0.04762, 0.5238, 0.04762, 0.5714, 0.0, 0.5714, 0.0, 0.5714, 0.04762, 0.5714, 0.04762, 0.619, 0.0, 0.619, 0.0, 0.619, 0.04762, 0.619, 0.04762, 0.6667, 0.0, 0.6667, 0.0, 0.6667, 0.04762, 0.6667, 0.04762, 0.7143, 0.0, 0.7143, 0.0, 0.7143, 0.04762, 0.7143, 0.04762, 0.7619, 0.0, 0.7619, 0.0, 0.7619, 0.04762, 0.7619, 0.04762, 0.8095, 0.0, 0.8095, 0.0, 0.8095, 0.04762, 0.8095, 0.04762, 0.8571, 0.0, 0.8571, 0.0, 0.8571, 0.04762, 0.8571, 0.04762, 0.9048, 0.0, 0.9048, 0.0, 0.9048, 0.04762, 0.9048, 0.04762, 0.9524, 0.0, 0.9524, 0.04762, 0.0, 0.09524, 0.0, 0.09524, 0.04762, 0.04762, 0.04762, 0.04762, 0.04762, 0.09524, 0.04762, 0.09524, 0.09524, 0.04762, 0.09524, 0.04762, 0.09524, 0.09524, 0.09524, 0.09524, 0.1429, 0.04762, 0.1429, 0.04762, 0.1429, 0.09524, 0.1429, 0.09524, 0.1905, 0.04762, 0.1905, 0.04762, 0.1905, 0.09524, 0.1905, 0.09524, 0.2381, 0.04762, 0.2381, 0.04762, 0.2381, 0.09524, 0.2381, 0.09524, 0.2857, 0.04762, 0.2857, 0.04762, 0.2857, 0.09524, 0.2857, 0.09524, 0.3333, 0.04762, 0.3333, 0.04762, 0.3333, 0.09524, 0.3333, 0.09524, 0.381, 0.04762, 0.381, 0.04762, 0.381, 0.09524, 0.381, 0.09524, 0.4286, 0.04762, 0.4286, 0.04762, 0.4286, 0.09524, 0.4286, 0.09524, 0.4762, 0.04762, 0.4762, 0.04762, 0.4762, 0.09524, 0.4762, 0.09524, 0.5238, 0.04762, 0.5238, 0.04762, 0.5238, 0.09524, 0.5238, 0.09524, 0.5714, 0.04762, 0.5714, 0.04762, 0.5714, 0.09524, 0.5714, 0.09524, 0.619, 0.04762, 0.619, 0.04762, 0.619, 0.09524, 0.619, 0.09524, 0.6667, 0.04762, 0.6667, 0.04762, 0.6667, 0.09524, 0.6667, 0.09524, 0.7143, 0.04762, 0.7143, 0.04762, 0.7143, 0.09524, 0.7143, 0.09524, 0.7619, 0.04762, 0.7619, 0.04762, 0.7619, 0.09524, 0.7619, 0.09524, 0.8095, 0.04762, 0.8095, 0.04762, 0.8095, 0.09524, 0.8095, 0.09524, 0.8571, 0.04762, 0.8571, 0.04762, 0.8571, 0.09524, 0.8571, 0.09524, 0.9048, 0.04762, 0.9048, 0.04762, 0.9048, 0.09524, 0.9048, 0.09524, 0.9524, 0.04762, 0.9524, 0.09524, 0.0, 0.1429, 0.0, 0.1429, 0.04762, 0.09524, 0.04762, 0.09524, 0.04762, 0.1429, 0.04762, 0.1429, 0.09524, 0.09524, 0.09524, 0.09524, 0.09524, 0.1429, 0.09524, 0.1429, 0.1429, 0.09524, 0.1429, 0.09524, 0.1429, 0.1429, 0.1429, 0.1429, 0.1905, 0.09524, 0.1905, 0.09524, 0.1905, 0.1429, 0.1905, 0.1429, 0.2381, 0.09524, 0.2381, 0.09524, 0.2381, 0.1429, 0.2381, 0.1429, 0.2857, 0.09524, 0.2857, 0.09524, 0.2857, 0.1429, 0.2857, 0.1429, 0.3333, 0.09524, 0.3333, 0.09524, 0.3333, 0.1429, 0.3333, 0.1429, 0.381, 0.09524, 0.381, 0.09524, 0.381, 0.1429, 0.381, 0.1429, 0.4286, 0.09524, 0.4286, 0.09524, 0.4286, 0.1429, 0.4286, 0.1429, 0.4762, 0.09524, 0.4762, 0.09524, 0.4762, 0.1429, 0.4762, 0.1429, 0.5238, 0.09524, 0.5238, 0.09524, 0.5238, 0.1429, 0.5238, 0.1429, 0.5714, 0.09524, 0.5714, 0.09524, 0.5714, 0.1429, 0.5714, 0.1429, 0.619, 0.09524, 0.619, 0.09524, 0.619, 0.1429, 0.619, 0.1429, 0.6667, 0.09524, 0.6667, 0.09524, 0.6667, 0.1429, 0.6667, 0.1429, 0.7143, 0.09524, 0.7143, 0.09524, 0.7143, 0.1429, 0.7143, 0.1429, 0.7619, 0.09524, 0.7619, 0.09524, 0.7619, 0.1429, 0.7619, 0.1429, 0.8095, 0.09524, 0.8095, 0.09524, 0.8095, 0.1429, 0.8095, 0.1429, 0.8571, 0.09524, 0.8571, 0.09524, 0.8571, 0.1429, 0.8571, 0.1429, 0.9048, 0.09524, 0.9048, 0.09524, 0.9048, 0.1429, 0.9048, 0.1429, 0.9524, 0.09524, 0.9524, 0.1429, 0.0, 0.1905, 0.0, 0.1905, 0.04762, 0.1429, 0.04762, 0.1429, 0.04762, 0.1905, 0.04762, 0.1905, 0.09524, 0.1429, 0.09524, 0.1429, 0.09524, 0.1905, 0.09524, 0.1905, 0.1429, 0.1429, 0.1429, 0.1429, 0.1429, 0.1905, 0.1429, 0.1905, 0.1905, 0.1429, 0.1905, 0.1429, 0.1905, 0.1905, 0.1905, 0.1905, 0.2381, 0.1429, 0.2381, 0.1429, 0.2381, 0.1905, 0.2381, 0.1905, 0.2857, 0.1429, 0.2857, 0.1429, 0.2857, 0.1905, 0.2857, 0.1905, 0.3333, 0.1429, 0.3333, 0.1429, 0.3333, 0.1905, 0.3333, 0.1905, 0.381, 0.1429, 0.381, 0.1429, 0.381, 0.1905, 0.381, 0.1905, 0.4286, 0.1429, 0.4286, 0.1429, 0.4286, 0.1905, 0.4286, 0.1905, 0.4762, 0.1429, 0.4762, 0.1429, 0.4762, 0.1905, 0.4762, 0.1905, 0.5238, 0.1429, 0.5238, 0.1429, 0.5238, 0.1905, 0.5238, 0.1905, 0.5714, 0.1429, 0.5714, 0.1429, 0.5714, 0.1905, 0.5714, 0.1905, 0.619, 0.1429, 0.619, 0.1429, 0.619, 0.1905, 0.619, 0.1905, 0.6667, 0.1429, 0.6667, 0.1429, 0.6667, 0.1905, 0.6667, 0.1905, 0.7143, 0.1429, 0.7143, 0.1429, 0.7143, 0.1905, 0.7143, 0.1905, 0.7619, 0.1429, 0.7619, 0.1429, 0.7619, 0.1905, 0.7619, 0.1905, 0.8095, 0.1429, 0.8095, 0.1429, 0.8095, 0.1905, 0.8095, 0.1905, 0.8571, 0.1429, 0.8571, 0.1429, 0.8571, 0.1905, 0.8571, 0.1905, 0.9048, 0.1429, 0.9048, 0.1429, 0.9048, 0.1905, 0.9048, 0.1905, 0.9524, 0.1429, 0.9524, 0.1905, 0.0, 0.2381, 0.0, 0.2381, 0.02381, 0.2381, 0.04762, 0.1905, 0.04762, 0.1905, 0.04762, 0.2381, 0.04762, 0.2381, 0.07143, 0.2381, 0.09524, 0.1905, 0.09524, 0.1905, 0.09524, 0.2381, 0.09524, 0.2381, 0.119, 0.2381, 0.1429, 0.1905, 0.1429, 0.1905, 0.1429, 0.2381, 0.1429, 0.2381, 0.1667, 0.2381, 0.1905, 0.1905, 0.1905, 0.1905, 0.1905, 0.2381, 0.1905, 0.2381, 0.2143, 0.2381, 0.2381, 0.1905, 0.2381, 0.1905, 0.2381, 0.2381, 0.2381, 0.2381, 0.2619, 0.2381, 0.2857, 0.1905, 0.2857, 0.1905, 0.2857, 0.2381, 0.2857, 0.2381, 0.3095, 0.2381, 0.3333, 0.1905, 0.3333, 0.1905, 0.3333, 0.2381, 0.3333, 0.2381, 0.381, 0.1905, 0.381, 0.1905, 0.381, 0.2381, 0.381, 0.2381, 0.4286, 0.1905, 0.4286, 0.1905, 0.4286, 0.2381, 0.4286, 0.2381, 0.4762, 0.1905, 0.4762, 0.1905, 0.4762, 0.2381, 0.4762, 0.2381, 0.5238, 0.1905, 0.5238, 0.1905, 0.5238, 0.2381, 0.5238, 0.2381, 0.5714, 0.1905, 0.5714, 0.1905, 0.5714, 0.2381, 0.5714, 0.2381, 0.619, 0.1905, 0.619, 0.1905, 0.619, 0.2381, 0.619, 0.2381, 0.6667, 0.1905, 0.6667, 0.1905, 0.6667, 0.2381, 0.6667, 0.2381, 0.7143, 0.1905, 0.7143, 0.1905, 0.7143, 0.2381, 0.7143, 0.2381, 0.7619, 0.1905, 0.7619, 0.1905, 0.7619, 0.2381, 0.7619, 0.2381, 0.8095, 0.1905, 0.8095, 0.1905, 0.8095, 0.2381, 0.8095, 0.2381, 0.8571, 0.1905, 0.8571, 0.1905, 0.8571, 0.2381, 0.8571, 0.2381, 0.9048, 0.1905, 0.9048, 0.1905, 0.9048, 0.2381, 0.9048, 0.2381, 0.9524, 0.1905, 0.9524, 0.2619, 0.02381, 0.2857, 0.02381, 0.2857, 0.04762, 0.2619, 0.04762, 0.2619, 0.07143, 0.2857, 0.07143, 0.2857, 0.09524, 0.2619, 0.09524, 0.2619, 0.119, 0.2857, 0.119, 0.2857, 0.1429, 0.2619, 0.1429, 0.2619, 0.1667, 0.2857, 0.1667, 0.2857, 0.1905, 0.2619, 0.1905, 0.2619, 0.2143, 0.2857, 0.2143, 0.2857, 0.2381, 0.2619, 0.2381, 0.2619, 0.2619, 0.2857, 0.2619, 0.2857, 0.2857, 0.2619, 0.2857, 0.2619, 0.3095, 0.2857, 0.3095, 0.2857, 0.3333, 0.2619, 0.3333, 0.2619, 0.3333, 0.2857, 0.3333, 0.2857, 0.3571, 0.2381, 0.381, 0.2857, 0.381, 0.2857, 0.4286, 0.2381, 0.4286, 0.2381, 0.4286, 0.2857, 0.4286, 0.2857, 0.4762, 0.2381, 0.4762, 0.2381, 0.4762, 0.2857, 0.4762, 0.2857, 0.5238, 0.2381, 0.5238, 0.2381, 0.5238, 0.2857, 0.5238, 0.2857, 0.5714, 0.2381, 0.5714, 0.2381, 0.5714, 0.2857, 0.5714, 0.2857, 0.619, 0.2738, 0.619, 0.2619, 0.619, 0.25, 0.619, 0.2381, 0.619, 0.2619, 0.619, 0.2738, 0.619, 0.2738, 0.631, 0.2381, 0.6667, 0.2857, 0.6667, 0.2857, 0.7143, 0.2381, 0.7143, 0.2381, 0.7143, 0.2857, 0.7143, 0.2857, 0.7619, 0.2381, 0.7619, 0.2381, 0.7619, 0.2857, 0.7619, 0.2857, 0.8095, 0.2381, 0.8095, 0.2381, 0.8095, 0.2857, 0.8095, 0.2857, 0.8571, 0.2381, 0.8571, 0.2381, 0.8571, 0.2857, 0.8571, 0.2857, 0.9048, 0.2381, 0.9048, 0.2381, 0.9048, 0.2857, 0.9048, 0.2857, 0.9524, 0.2381, 0.9524, 0.3095, 0.02381, 0.3333, 0.02381, 0.3333, 0.04762, 0.3095, 0.04762, 0.3095, 0.07143, 0.3333, 0.07143, 0.3333, 0.09524, 0.3095, 0.09524, 0.3095, 0.119, 0.3333, 0.119, 0.3333, 0.1429, 0.3095, 0.1429, 0.3095, 0.1667, 0.3333, 0.1667, 0.3333, 0.1905, 0.3095, 0.1905, 0.3095, 0.2143, 0.3333, 0.2143, 0.3333, 0.2381, 0.3095, 0.2381, 0.3095, 0.2619, 0.3333, 0.2619, 0.3333, 0.2857, 0.3095, 0.2857, 0.3095, 0.3095, 0.3333, 0.3095, 0.3333, 0.3333, 0.3095, 0.3333, 0.3095, 0.3571, 0.3333, 0.3571, 0.3333, 0.381, 0.3095, 0.381, 0.2857, 0.381, 0.3095, 0.381, 0.3333, 0.381, 0.3333, 0.4286, 0.2857, 0.4286, 0.2857, 0.4286, 0.3333, 0.4286, 0.3333, 0.4762, 0.2857, 0.4762, 0.2857, 0.4762, 0.3333, 0.4762, 0.3333, 0.5238, 0.2857, 0.5238, 0.2857, 0.5238, 0.3333, 0.5238, 0.3333, 0.5714, 0.2857, 0.5714, 0.2857, 0.5714, 0.3333, 0.5714, 0.3333, 0.619, 0.2857, 0.619, 0.2857, 0.6429, 0.2976, 0.6548, 0.2857, 0.6548, 0.2857, 0.6667, 0.2976, 0.6667, 0.3095, 0.6667, 0.3214, 0.6667, 0.3333, 0.6667, 0.3333, 0.7143, 0.2857, 0.7143, 0.2857, 0.7143, 0.3333, 0.7143, 0.3333, 0.7619, 0.2857, 0.7619, 0.2857, 0.7619, 0.3333, 0.7619, 0.3333, 0.8095, 0.2857, 0.8095, 0.2857, 0.8095, 0.3333, 0.8095, 0.3333, 0.8571, 0.2857, 0.8571, 0.2857, 0.8571, 0.3333, 0.8571, 0.3333, 0.9048, 0.2857, 0.9048, 0.2857, 0.9048, 0.3333, 0.9048, 0.3333, 0.9524, 0.2857, 0.9524, 0.3571, 0.02381, 0.381, 0.02381, 0.381, 0.04762, 0.3571, 0.04762, 0.3571, 0.07143, 0.381, 0.07143, 0.381, 0.09524, 0.3571, 0.09524, 0.3571, 0.119, 0.381, 0.119, 0.381, 0.1429, 0.3571, 0.1429, 0.3571, 0.1667, 0.381, 0.1667, 0.381, 0.1905, 0.3571, 0.1905, 0.3571, 0.2143, 0.381, 0.2143, 0.381, 0.2381, 0.3571, 0.2381, 0.3571, 0.2619, 0.381, 0.2619, 0.381, 0.2857, 0.3571, 0.2857, 0.3571, 0.3095, 0.381, 0.3095, 0.381, 0.3333, 0.3571, 0.3333, 0.3571, 0.3571, 0.381, 0.3571, 0.381, 0.381, 0.3571, 0.381, 0.3571, 0.381, 0.381, 0.381, 0.381, 0.4048, 0.3333, 0.4286, 0.381, 0.4286, 0.381, 0.4762, 0.3333, 0.4762, 0.3333, 0.4762, 0.381, 0.4762, 0.381, 0.5238, 0.3333, 0.5238, 0.3333, 0.5238, 0.381, 0.5238, 0.381, 0.5714, 0.3333, 0.5714, 0.3333, 0.5714, 0.381, 0.5714, 0.381, 0.619, 0.3333, 0.619, 0.3333, 0.619, 0.381, 0.619, 0.381, 0.6667, 0.3333, 0.6667, 0.3333, 0.6667, 0.381, 0.6667, 0.381, 0.7143, 0.3333, 0.7143, 0.3333, 0.7143, 0.381, 0.7143, 0.381, 0.7619, 0.3333, 0.7619, 0.3333, 0.7619, 0.381, 0.7619, 0.381, 0.8095, 0.3333, 0.8095, 0.3333, 0.8095, 0.381, 0.8095, 0.381, 0.8571, 0.3333, 0.8571, 0.3333, 0.8571, 0.381, 0.8571, 0.381, 0.9048, 0.3333, 0.9048, 0.3333, 0.9048, 0.381, 0.9048, 0.381, 0.9524, 0.3333, 0.9524, 0.4048, 0.02381, 0.4286, 0.02381, 0.4286, 0.04762, 0.4048, 0.04762, 0.4048, 0.07143, 0.4286, 0.07143, 0.4286, 0.09524, 0.4048, 0.09524, 0.4048, 0.119, 0.4286, 0.119, 0.4286, 0.1429, 0.4048, 0.1429, 0.4048, 0.1667, 0.4286, 0.1667, 0.4286, 0.1905, 0.4048, 0.1905, 0.4048, 0.2143, 0.4286, 0.2143, 0.4286, 0.2381, 0.4048, 0.2381, 0.4048, 0.2619, 0.4286, 0.2619, 0.4286, 0.2857, 0.4048, 0.2857, 0.4048, 0.3095, 0.4286, 0.3095, 0.4286, 0.3333, 0.4048, 0.3333, 0.4048, 0.3571, 0.4286, 0.3571, 0.4286, 0.381, 0.4048, 0.381, 0.4048, 0.4048, 0.4286, 0.4048, 0.4286, 0.4286, 0.4048, 0.4286, 0.381, 0.4286, 0.4048, 0.4286, 0.4286, 0.4286, 0.4286, 0.4762, 0.381, 0.4762, 0.381, 0.4762, 0.4286, 0.4762, 0.4286, 0.5238, 0.381, 0.5238, 0.381, 0.5238, 0.4286, 0.5238, 0.4286, 0.5714, 0.381, 0.5714, 0.381, 0.5714, 0.4286, 0.5714, 0.4286, 0.619, 0.381, 0.619, 0.381, 0.619, 0.4286, 0.619, 0.4286, 0.6667, 0.381, 0.6667, 0.381, 0.6667, 0.4286, 0.6667, 0.4286, 0.7143, 0.381, 0.7143, 0.381, 0.7143, 0.4286, 0.7143, 0.4286, 0.7619, 0.381, 0.7619, 0.381, 0.7619, 0.4286, 0.7619, 0.4286, 0.8095, 0.381, 0.8095, 0.381, 0.8095, 0.4286, 0.8095, 0.4286, 0.8571, 0.381, 0.8571, 0.381, 0.8571, 0.4286, 0.8571, 0.4286, 0.9048, 0.381, 0.9048, 0.381, 0.9048, 0.4286, 0.9048, 0.4286, 0.9524, 0.381, 0.9524, 0.4524, 0.02381, 0.4762, 0.02381, 0.4762, 0.04762, 0.4524, 0.04762, 0.4524, 0.07143, 0.4762, 0.07143, 0.4762, 0.09524, 0.4524, 0.09524, 0.4524, 0.119, 0.4762, 0.119, 0.4762, 0.1429, 0.4524, 0.1429, 0.4524, 0.1667, 0.4762, 0.1667, 0.4762, 0.1905, 0.4524, 0.1905, 0.4524, 0.2143, 0.4762, 0.2143, 0.4762, 0.2381, 0.4524, 0.2381, 0.4524, 0.2619, 0.4762, 0.2619, 0.4762, 0.2857, 0.4524, 0.2857, 0.4524, 0.3095, 0.4762, 0.3095, 0.4762, 0.3333, 0.4524, 0.3333, 0.4524, 0.3333, 0.4762, 0.3333, 0.4762, 0.381, 0.4286, 0.381, 0.4286, 0.3571, 0.4286, 0.381, 0.4762, 0.381, 0.4762, 0.4286, 0.4286, 0.4286, 0.4286, 0.4048, 0.4286, 0.4286, 0.4762, 0.4286, 0.4762, 0.4762, 0.4286, 0.4762, 0.4286, 0.4762, 0.4762, 0.4762, 0.4762, 0.5238, 0.4286, 0.5238, 0.4286, 0.5238, 0.4762, 0.5238, 0.4762, 0.5714, 0.4286, 0.5714, 0.4286, 0.5714, 0.4762, 0.5714, 0.4762, 0.619, 0.4286, 0.619, 0.4286, 0.619, 0.4762, 0.619, 0.4762, 0.6667, 0.4286, 0.6667, 0.4286, 0.6667, 0.4762, 0.6667, 0.4762, 0.7143, 0.4286, 0.7143, 0.4286, 0.7143, 0.4762, 0.7143, 0.4762, 0.7619, 0.4286, 0.7619, 0.4286, 0.7619, 0.4762, 0.7619, 0.4762, 0.8095, 0.4286, 0.8095, 0.4286, 0.8095, 0.4762, 0.8095, 0.4762, 0.8571, 0.4286, 0.8571, 0.4286, 0.8571, 0.4762, 0.8571, 0.4762, 0.9048, 0.4286, 0.9048, 0.4286, 0.9048, 0.4762, 0.9048, 0.4762, 0.9524, 0.4286, 0.9524, 0.5, 0.02381, 0.5238, 0.02381, 0.5238, 0.04762, 0.5, 0.04762, 0.5, 0.07143, 0.5238, 0.07143, 0.5238, 0.09524, 0.5, 0.09524, 0.5, 0.09524, 0.5238, 0.09524, 0.5238, 0.1429, 0.4762, 0.1429, 0.4762, 0.119, 0.4762, 0.1429, 0.5238, 0.1429, 0.5238, 0.1905, 0.4762, 0.1905, 0.4762, 0.1667, 0.4762, 0.1905, 0.5238, 0.1905, 0.5238, 0.2381, 0.4762, 0.2381, 0.4762, 0.2143, 0.4762, 0.2381, 0.5238, 0.2381, 0.5238, 0.2857, 0.4762, 0.2857, 0.4762, 0.2619, 0.4762, 0.2857, 0.5238, 0.2857, 0.5238, 0.3333, 0.4762, 0.3333, 0.4762, 0.3095, 0.4762, 0.3333, 0.5238, 0.3333, 0.5238, 0.381, 0.4762, 0.381, 0.4762, 0.381, 0.5238, 0.381, 0.5238, 0.4286, 0.4762, 0.4286, 0.4762, 0.4286, 0.5238, 0.4286, 0.5238, 0.4762, 0.4762, 0.4762, 0.4762, 0.4762, 0.5238, 0.4762, 0.5238, 0.5238, 0.4762, 0.5238, 0.4762, 0.5238, 0.5238, 0.5238, 0.5238, 0.5714, 0.4762, 0.5714, 0.4762, 0.5714, 0.5238, 0.5714, 0.5238, 0.619, 0.4762, 0.619, 0.4762, 0.619, 0.5238, 0.619, 0.5238, 0.6667, 0.4762, 0.6667, 0.4762, 0.6667, 0.5238, 0.6667, 0.5238, 0.7143, 0.4762, 0.7143, 0.4762, 0.7143, 0.5238, 0.7143, 0.5238, 0.7619, 0.4762, 0.7619, 0.4762, 0.7619, 0.5238, 0.7619, 0.5238, 0.8095, 0.4762, 0.8095, 0.4762, 0.8095, 0.5238, 0.8095, 0.5238, 0.8571, 0.4762, 0.8571, 0.4762, 0.8571, 0.5238, 0.8571, 0.5238, 0.9048, 0.4762, 0.9048, 0.4762, 0.9048, 0.5238, 0.9048, 0.5238, 0.9524, 0.4762, 0.9524, 0.5238, 0.02381, 0.5476, 0.04762, 0.5238, 0.04762, 0.5476, 0.04762, 0.5714, 0.04762, 0.5714, 0.09524, 0.5238, 0.09524, 0.5238, 0.07143, 0.5238, 0.09524, 0.5714, 0.09524, 0.5714, 0.1429, 0.5238, 0.1429, 0.5238, 0.1429, 0.5714, 0.1429, 0.5714, 0.1905, 0.5238, 0.1905, 0.5238, 0.1905, 0.5714, 0.1905, 0.5714, 0.2381, 0.5238, 0.2381, 0.5238, 0.2381, 0.5714, 0.2381, 0.5714, 0.2857, 0.5238, 0.2857, 0.5238, 0.2857, 0.5714, 0.2857, 0.5714, 0.3333, 0.5238, 0.3333, 0.5238, 0.3333, 0.5714, 0.3333, 0.5714, 0.381, 0.5238, 0.381, 0.5238, 0.381, 0.5714, 0.381, 0.5714, 0.4286, 0.5238, 0.4286, 0.5238, 0.4286, 0.5714, 0.4286, 0.5714, 0.4762, 0.5238, 0.4762, 0.5238, 0.4762, 0.5714, 0.4762, 0.5714, 0.5238, 0.5238, 0.5238, 0.5238, 0.5238, 0.5714, 0.5238, 0.5714, 0.5714, 0.5238, 0.5714, 0.5238, 0.5714, 0.5714, 0.5714, 0.5714, 0.619, 0.5238, 0.619, 0.5238, 0.619, 0.5714, 0.619, 0.5714, 0.6667, 0.5238, 0.6667, 0.5238, 0.6667, 0.5714, 0.6667, 0.5714, 0.7143, 0.5238, 0.7143, 0.5238, 0.7143, 0.5714, 0.7143, 0.5714, 0.7619, 0.5238, 0.7619, 0.5238, 0.7619, 0.5714, 0.7619, 0.5714, 0.8095, 0.5238, 0.8095, 0.5238, 0.8095, 0.5714, 0.8095, 0.5714, 0.8571, 0.5238, 0.8571, 0.5238, 0.8571, 0.5714, 0.8571, 0.5714, 0.9048, 0.5238, 0.9048, 0.5238, 0.9048, 0.5714, 0.9048, 0.5714, 0.9524, 0.5238, 0.9524, 0.5714, 0.0, 0.619, 0.0, 0.619, 0.04762, 0.5714, 0.04762, 0.5714, 0.04762, 0.619, 0.04762, 0.619, 0.09524, 0.5714, 0.09524, 0.5714, 0.09524, 0.619, 0.09524, 0.619, 0.1429, 0.5714, 0.1429, 0.5714, 0.1429, 0.619, 0.1429, 0.619, 0.1905, 0.5714, 0.1905, 0.5952, 0.2381, 0.619, 0.2143, 0.619, 0.2381, 0.5714, 0.2381, 0.5952, 0.2381, 0.619, 0.2381, 0.619, 0.2857, 0.5714, 0.2857, 0.5714, 0.2857, 0.619, 0.2857, 0.619, 0.3333, 0.5714, 0.3333, 0.5714, 0.3333, 0.619, 0.3333, 0.619, 0.381, 0.5714, 0.381, 0.5714, 0.381, 0.619, 0.381, 0.619, 0.4286, 0.5714, 0.4286, 0.5714, 0.4286, 0.619, 0.4286, 0.619, 0.4762, 0.5714, 0.4762, 0.5714, 0.4762, 0.619, 0.4762, 0.619, 0.5238, 0.5714, 0.5238, 0.5714, 0.5238, 0.619, 0.5238, 0.619, 0.5714, 0.5714, 0.5714, 0.5714, 0.5714, 0.619, 0.5714, 0.619, 0.619, 0.5714, 0.619, 0.5714, 0.619, 0.619, 0.619, 0.619, 0.6667, 0.5714, 0.6667, 0.5714, 0.6667, 0.619, 0.6667, 0.619, 0.7143, 0.5714, 0.7143, 0.5714, 0.7143, 0.619, 0.7143, 0.619, 0.7619, 0.5714, 0.7619, 0.5714, 0.7619, 0.619, 0.7619, 0.619, 0.8095, 0.5714, 0.8095, 0.5714, 0.8095, 0.619, 0.8095, 0.619, 0.8571, 0.5714, 0.8571, 0.5714, 0.8571, 0.619, 0.8571, 0.619, 0.9048, 0.5714, 0.9048, 0.5714, 0.9048, 0.619, 0.9048, 0.619, 0.9524, 0.5714, 0.9524, 0.619, 0.0, 0.6667, 0.0, 0.6667, 0.04762, 0.619, 0.04762, 0.619, 0.04762, 0.6667, 0.04762, 0.6667, 0.09524, 0.619, 0.09524, 0.619, 0.09524, 0.6667, 0.09524, 0.6667, 0.1429, 0.619, 0.1429, 0.6429, 0.1905, 0.6667, 0.1667, 0.6667, 0.1905, 0.6429, 0.1905, 0.6667, 0.1905, 0.6667, 0.2381, 0.619, 0.2381, 0.619, 0.2143, 0.619, 0.2381, 0.6667, 0.2381, 0.6667, 0.2857, 0.619, 0.2857, 0.619, 0.2857, 0.6667, 0.2857, 0.6667, 0.3333, 0.619, 0.3333, 0.619, 0.3333, 0.6667, 0.3333, 0.6667, 0.381, 0.619, 0.381, 0.619, 0.381, 0.6667, 0.381, 0.6667, 0.4286, 0.619, 0.4286, 0.619, 0.4286, 0.6667, 0.4286, 0.6667, 0.4762, 0.619, 0.4762, 0.619, 0.4762, 0.6667, 0.4762, 0.6667, 0.5238, 0.619, 0.5238, 0.619, 0.5238, 0.6667, 0.5238, 0.6667, 0.5714, 0.619, 0.5714, 0.619, 0.5714, 0.6667, 0.5714, 0.6667, 0.619, 0.619, 0.619, 0.619, 0.619, 0.6667, 0.619, 0.6667, 0.6667, 0.619, 0.6667, 0.619, 0.6667, 0.6667, 0.6667, 0.6667, 0.7143, 0.619, 0.7143, 0.619, 0.7143, 0.6667, 0.7143, 0.6667, 0.7619, 0.619, 0.7619, 0.619, 0.7619, 0.6667, 0.7619, 0.6667, 0.8095, 0.619, 0.8095, 0.619, 0.8095, 0.6667, 0.8095, 0.6667, 0.8571, 0.619, 0.8571, 0.619, 0.8571, 0.6667, 0.8571, 0.6667, 0.9048, 0.619, 0.9048, 0.619, 0.9048, 0.6667, 0.9048, 0.6667, 0.9524, 0.619, 0.9524, 0.6667, 0.0, 0.7143, 0.0, 0.7143, 0.04762, 0.6667, 0.04762, 0.6667, 0.04762, 0.7143, 0.04762, 0.7143, 0.09524, 0.6667, 0.09524, 0.6667, 0.09524, 0.7143, 0.09524, 0.7143, 0.1429, 0.6667, 0.1429, 0.6667, 0.1429, 0.7143, 0.1429, 0.7143, 0.1905, 0.6667, 0.1905, 0.6667, 0.1667, 0.6667, 0.1905, 0.7143, 0.1905, 0.7143, 0.2381, 0.6667, 0.2381, 0.6667, 0.2381, 0.7143, 0.2381, 0.7143, 0.2857, 0.6667, 0.2857, 0.6667, 0.2857, 0.7143, 0.2857, 0.7143, 0.3333, 0.6667, 0.3333, 0.6667, 0.3333, 0.7143, 0.3333, 0.7143, 0.381, 0.6667, 0.381, 0.6667, 0.381, 0.7143, 0.381, 0.7143, 0.4286, 0.6667, 0.4286, 0.6667, 0.4286, 0.7143, 0.4286, 0.7143, 0.4762, 0.6667, 0.4762, 0.6667, 0.4762, 0.7143, 0.4762, 0.7143, 0.5238, 0.6667, 0.5238, 0.6667, 0.5238, 0.7143, 0.5238, 0.7143, 0.5714, 0.6667, 0.5714, 0.6667, 0.5714, 0.7143, 0.5714, 0.7143, 0.619, 0.6667, 0.619, 0.6667, 0.619, 0.7143, 0.619, 0.7143, 0.6667, 0.6667, 0.6667, 0.6667, 0.6667, 0.7143, 0.6667, 0.7143, 0.7143, 0.6667, 0.7143, 0.6667, 0.7143, 0.7143, 0.7143, 0.7143, 0.7619, 0.6667, 0.7619, 0.6667, 0.7619, 0.7143, 0.7619, 0.7143, 0.8095, 0.6667, 0.8095, 0.6667, 0.8095, 0.7143, 0.8095, 0.7143, 0.8571, 0.6667, 0.8571, 0.6667, 0.8571, 0.7143, 0.8571, 0.7143, 0.9048, 0.6667, 0.9048, 0.6667, 0.9048, 0.7143, 0.9048, 0.7143, 0.9524, 0.6667, 0.9524, 0.7143, 0.0, 0.7619, 0.0, 0.7619, 0.04762, 0.7143, 0.04762, 0.7143, 0.04762, 0.7619, 0.04762, 0.7619, 0.09524, 0.7143, 0.09524, 0.7143, 0.09524, 0.7619, 0.09524, 0.7619, 0.1429, 0.7143, 0.1429, 0.7143, 0.1429, 0.7619, 0.1429, 0.7619, 0.1905, 0.7143, 0.1905, 0.7143, 0.1905, 0.7619, 0.1905, 0.7619, 0.2381, 0.7143, 0.2381, 0.7143, 0.2381, 0.7619, 0.2381, 0.7619, 0.2857, 0.7143, 0.2857, 0.7143, 0.2857, 0.7619, 0.2857, 0.7619, 0.3333, 0.7143, 0.3333, 0.7143, 0.3333, 0.7619, 0.3333, 0.7619, 0.381, 0.7143, 0.381, 0.7143, 0.381, 0.7619, 0.381, 0.7619, 0.4286, 0.7143, 0.4286, 0.7143, 0.4286, 0.7619, 0.4286, 0.7619, 0.4762, 0.7143, 0.4762, 0.7143, 0.4762, 0.7619, 0.4762, 0.7619, 0.5238, 0.7143, 0.5238, 0.7143, 0.5238, 0.7619, 0.5238, 0.7619, 0.5714, 0.7143, 0.5714, 0.7143, 0.5714, 0.7619, 0.5714, 0.7619, 0.619, 0.7143, 0.619, 0.7143, 0.619, 0.7619, 0.619, 0.7619, 0.6667, 0.7143, 0.6667, 0.7143, 0.6667, 0.7619, 0.6667, 0.7619, 0.7143, 0.7143, 0.7143, 0.7143, 0.7143, 0.7619, 0.7143, 0.7619, 0.7619, 0.7143, 0.7619, 0.7143, 0.7619, 0.7619, 0.7619, 0.7619, 0.8095, 0.7143, 0.8095, 0.7143, 0.8095, 0.7619, 0.8095, 0.7619, 0.8571, 0.7143, 0.8571, 0.7143, 0.8571, 0.7619, 0.8571, 0.7619, 0.9048, 0.7143, 0.9048, 0.7143, 0.9048, 0.7619, 0.9048, 0.7619, 0.9524, 0.7143, 0.9524, 0.7619, 0.0, 0.8095, 0.0, 0.8095, 0.04762, 0.7619, 0.04762, 0.7619, 0.04762, 0.8095, 0.04762, 0.8095, 0.09524, 0.7619, 0.09524, 0.7619, 0.09524, 0.8095, 0.09524, 0.8095, 0.1429, 0.7619, 0.1429, 0.7619, 0.1429, 0.8095, 0.1429, 0.8095, 0.1905, 0.7619, 0.1905, 0.7619, 0.1905, 0.8095, 0.1905, 0.8095, 0.2381, 0.7619, 0.2381, 0.7619, 0.2381, 0.8095, 0.2381, 0.8095, 0.2857, 0.7619, 0.2857, 0.7619, 0.2857, 0.8095, 0.2857, 0.8095, 0.3333, 0.7619, 0.3333, 0.7619, 0.3333, 0.8095, 0.3333, 0.8095, 0.381, 0.7619, 0.381, 0.7619, 0.381, 0.8095, 0.381, 0.8095, 0.4286, 0.7619, 0.4286, 0.7619, 0.4286, 0.8095, 0.4286, 0.8095, 0.4762, 0.7619, 0.4762, 0.7619, 0.4762, 0.8095, 0.4762, 0.8095, 0.5238, 0.7619, 0.5238, 0.7619, 0.5238, 0.8095, 0.5238, 0.8095, 0.5714, 0.7619, 0.5714, 0.7619, 0.5714, 0.8095, 0.5714, 0.8095, 0.619, 0.7619, 0.619, 0.7619, 0.619, 0.8095, 0.619, 0.8095, 0.6667, 0.7619, 0.6667, 0.7619, 0.6667, 0.8095, 0.6667, 0.8095, 0.7143, 0.7619, 0.7143, 0.7619, 0.7143, 0.8095, 0.7143, 0.8095, 0.7619, 0.7619, 0.7619, 0.7619, 0.7619, 0.8095, 0.7619, 0.8095, 0.8095, 0.7619, 0.8095, 0.7619, 0.8095, 0.8095, 0.8095, 0.8095, 0.8571, 0.7619, 0.8571, 0.7619, 0.8571, 0.8095, 0.8571, 0.8095, 0.9048, 0.7619, 0.9048, 0.7619, 0.9048, 0.8095, 0.9048, 0.8095, 0.9524, 0.7619, 0.9524, 0.8095, 0.0, 0.8571, 0.0, 0.8571, 0.04762, 0.8095, 0.04762, 0.8095, 0.04762, 0.8571, 0.04762, 0.8571, 0.09524, 0.8095, 0.09524, 0.8095, 0.09524, 0.8571, 0.09524, 0.8571, 0.1429, 0.8095, 0.1429, 0.8095, 0.1429, 0.8571, 0.1429, 0.8571, 0.1905, 0.8095, 0.1905, 0.8095, 0.1905, 0.8571, 0.1905, 0.8571, 0.2381, 0.8095, 0.2381, 0.8095, 0.2381, 0.8571, 0.2381, 0.8571, 0.2857, 0.8095, 0.2857, 0.8095, 0.2857, 0.8571, 0.2857, 0.8571, 0.3333, 0.8095, 0.3333, 0.8095, 0.3333, 0.8571, 0.3333, 0.8571, 0.381, 0.8095, 0.381, 0.8095, 0.381, 0.8571, 0.381, 0.8571, 0.4286, 0.8095, 0.4286, 0.8095, 0.4286, 0.8571, 0.4286, 0.8571, 0.4762, 0.8095, 0.4762, 0.8095, 0.4762, 0.8571, 0.4762, 0.8571, 0.5238, 0.8095, 0.5238, 0.8095, 0.5238, 0.8571, 0.5238, 0.8571, 0.5714, 0.8095, 0.5714, 0.8095, 0.5714, 0.8571, 0.5714, 0.8571, 0.619, 0.8095, 0.619, 0.8095, 0.619, 0.8571, 0.619, 0.8571, 0.6667, 0.8095, 0.6667, 0.8095, 0.6667, 0.8571, 0.6667, 0.8571, 0.7143, 0.8095, 0.7143, 0.8095, 0.7143, 0.8571, 0.7143, 0.8571, 0.7619, 0.8095, 0.7619, 0.8095, 0.7619, 0.8571, 0.7619, 0.8571, 0.8095, 0.8095, 0.8095, 0.8095, 0.8095, 0.8571, 0.8095, 0.8571, 0.8571, 0.8095, 0.8571, 0.8095, 0.8571, 0.8571, 0.8571, 0.8571, 0.9048, 0.8095, 0.9048, 0.8095, 0.9048, 0.8571, 0.9048, 0.8571, 0.9524, 0.8095, 0.9524, 0.8571, 0.0, 0.9048, 0.0, 0.9048, 0.04762, 0.8571, 0.04762, 0.8571, 0.04762, 0.9048, 0.04762, 0.9048, 0.09524, 0.8571, 0.09524, 0.8571, 0.09524, 0.9048, 0.09524, 0.9048, 0.1429, 0.8571, 0.1429, 0.8571, 0.1429, 0.9048, 0.1429, 0.9048, 0.1905, 0.8571, 0.1905, 0.8571, 0.1905, 0.9048, 0.1905, 0.9048, 0.2381, 0.8571, 0.2381, 0.8571, 0.2381, 0.9048, 0.2381, 0.9048, 0.2857, 0.8571, 0.2857, 0.8571, 0.2857, 0.9048, 0.2857, 0.9048, 0.3333, 0.8571, 0.3333, 0.8571, 0.3333, 0.9048, 0.3333, 0.9048, 0.381, 0.8571, 0.381, 0.8571, 0.381, 0.9048, 0.381, 0.9048, 0.4286, 0.8571, 0.4286, 0.8571, 0.4286, 0.9048, 0.4286, 0.9048, 0.4762, 0.8571, 0.4762, 0.8571, 0.4762, 0.9048, 0.4762, 0.9048, 0.5238, 0.8571, 0.5238, 0.8571, 0.5238, 0.9048, 0.5238, 0.9048, 0.5714, 0.8571, 0.5714, 0.8571, 0.5714, 0.9048, 0.5714, 0.9048, 0.619, 0.8571, 0.619, 0.8571, 0.619, 0.9048, 0.619, 0.9048, 0.6667, 0.8571, 0.6667, 0.8571, 0.6667, 0.9048, 0.6667, 0.9048, 0.7143, 0.8571, 0.7143, 0.8571, 0.7143, 0.9048, 0.7143, 0.9048, 0.7619, 0.8571, 0.7619, 0.8571, 0.7619, 0.9048, 0.7619, 0.9048, 0.8095, 0.8571, 0.8095, 0.8571, 0.8095, 0.9048, 0.8095, 0.9048, 0.8571, 0.8571, 0.8571, 0.8571, 0.8571, 0.9048, 0.8571, 0.9048, 0.9048, 0.8571, 0.9048, 0.8571, 0.9048, 0.9048, 0.9048, 0.9048, 0.9524, 0.8571, 0.9524, 0.9048, 0.0, 0.9524, 0.0, 0.9524, 0.04762, 0.9048, 0.04762, 0.9048, 0.04762, 0.9524, 0.04762, 0.9524, 0.09524, 0.9048, 0.09524, 0.9048, 0.09524, 0.9524, 0.09524, 0.9524, 0.1429, 0.9048, 0.1429, 0.9048, 0.1429, 0.9524, 0.1429, 0.9524, 0.1905, 0.9048, 0.1905, 0.9048, 0.1905, 0.9524, 0.1905, 0.9524, 0.2381, 0.9048, 0.2381, 0.9048, 0.2381, 0.9524, 0.2381, 0.9524, 0.2857, 0.9048, 0.2857, 0.9048, 0.2857, 0.9524, 0.2857, 0.9524, 0.3333, 0.9048, 0.3333, 0.9048, 0.3333, 0.9524, 0.3333, 0.9524, 0.381, 0.9048, 0.381, 0.9048, 0.381, 0.9524, 0.381, 0.9524, 0.4286, 0.9048, 0.4286, 0.9048, 0.4286, 0.9524, 0.4286, 0.9524, 0.4762, 0.9048, 0.4762, 0.9048, 0.4762, 0.9524, 0.4762, 0.9524, 0.5238, 0.9048, 0.5238, 0.9048, 0.5238, 0.9524, 0.5238, 0.9524, 0.5714, 0.9048, 0.5714, 0.9048, 0.5714, 0.9524, 0.5714, 0.9524, 0.619, 0.9048, 0.619, 0.9048, 0.619, 0.9524, 0.619, 0.9524, 0.6667, 0.9048, 0.6667, 0.9048, 0.6667, 0.9524, 0.6667, 0.9524, 0.7143, 0.9048, 0.7143, 0.9048, 0.7143, 0.9524, 0.7143, 0.9524, 0.7619, 0.9048, 0.7619, 0.9048, 0.7619, 0.9524, 0.7619, 0.9524, 0.8095, 0.9048, 0.8095, 0.9048, 0.8095, 0.9524, 0.8095, 0.9524, 0.8571, 0.9048, 0.8571, 0.9048, 0.8571, 0.9524, 0.8571, 0.9524, 0.9048, 0.9048, 0.9048, 0.9048, 0.9048, 0.9524, 0.9048, 0.9524, 0.9524, 0.9048, 0.9524, 0.9524, 0.0, 1.0, 0.0, 1.0, 0.04762, 0.9524, 0.04762, 0.9524, 0.04762, 1.0, 0.04762, 1.0, 0.09524, 0.9524, 0.09524, 0.9524, 0.09524, 1.0, 0.09524, 1.0, 0.1429, 0.9524, 0.1429, 0.9524, 0.1429, 1.0, 0.1429, 1.0, 0.1905, 0.9524, 0.1905, 0.9524, 0.1905, 1.0, 0.1905, 1.0, 0.2381, 0.9524, 0.2381, 0.9524, 0.2381, 1.0, 0.2381, 1.0, 0.2857, 0.9524, 0.2857, 0.9524, 0.2857, 1.0, 0.2857, 1.0, 0.3333, 0.9524, 0.3333, 0.9524, 0.3333, 1.0, 0.3333, 1.0, 0.381, 0.9524, 0.381, 0.9524, 0.381, 1.0, 0.381, 1.0, 0.4286, 0.9524, 0.4286, 0.9524, 0.4286, 1.0, 0.4286, 1.0, 0.4762, 0.9524, 0.4762, 0.9524, 0.4762, 1.0, 0.4762, 1.0, 0.5238, 0.9524, 0.5238, 0.9524, 0.5238, 1.0, 0.5238, 1.0, 0.5714, 0.9524, 0.5714, 0.9524, 0.5714, 1.0, 0.5714, 1.0, 0.619, 0.9524, 0.619, 0.9524, 0.619, 1.0, 0.619, 1.0, 0.6667, 0.9524, 0.6667, 0.9524, 0.6667, 1.0, 0.6667, 1.0, 0.7143, 0.9524, 0.7143, 0.9524, 0.7143, 1.0, 0.7143, 1.0, 0.7619, 0.9524, 0.7619, 0.9524, 0.7619, 1.0, 0.7619, 1.0, 0.8095, 0.9524, 0.8095, 0.9524, 0.8095, 1.0, 0.8095, 1.0, 0.8571, 0.9524, 0.8571, 0.9524, 0.8571, 1.0, 0.8571, 1.0, 0.9048, 0.9524, 0.9048, 0.9524, 0.9048, 1.0, 0.9048, 1.0, 0.9524, 0.9524, 0.9524, 0.619, 0.1905, 0.6429, 0.1905, 0.619, 0.2143, 0.619, 0.1429, 0.6667, 0.1429, 0.6667, 0.1667, 0.6429, 0.1905, 0.619, 0.1905, 0.5714, 0.1905, 0.619, 0.1905, 0.619, 0.2143, 0.5952, 0.2381, 0.5714, 0.2381, 0.5238, 0.04762, 0.5476, 0.04762, 0.5238, 0.07143, 0.5238, 0.0, 0.5714, 0.0, 0.5714, 0.04762, 0.5476, 0.04762, 0.5238, 0.02381, 0.4762, 0.09524, 0.5, 0.09524, 0.4762, 0.119, 0.4762, 0.07143, 0.5, 0.07143, 0.5, 0.09524, 0.4762, 0.09524, 0.4762, 0.04762, 0.5, 0.04762, 0.5, 0.07143, 0.4762, 0.07143, 0.5, 0.04762, 0.5238, 0.04762, 0.5238, 0.07143, 0.5, 0.07143, 0.4762, 0.02381, 0.5, 0.02381, 0.5, 0.04762, 0.4762, 0.04762, 0.4762, 0.0, 0.5, 0.0, 0.5, 0.02381, 0.4762, 0.02381, 0.5, 0.0, 0.5238, 0.0, 0.5238, 0.02381, 0.5, 0.02381, 0.4286, 0.3333, 0.4524, 0.3333, 0.4286, 0.3571, 0.4286, 0.3095, 0.4524, 0.3095, 0.4524, 0.3333, 0.4286, 0.3333, 0.4286, 0.2857, 0.4524, 0.2857, 0.4524, 0.3095, 0.4286, 0.3095, 0.4524, 0.2857, 0.4762, 0.2857, 0.4762, 0.3095, 0.4524, 0.3095, 0.4286, 0.2619, 0.4524, 0.2619, 0.4524, 0.2857, 0.4286, 0.2857, 0.4286, 0.2381, 0.4524, 0.2381, 0.4524, 0.2619, 0.4286, 0.2619, 0.4524, 0.2381, 0.4762, 0.2381, 0.4762, 0.2619, 0.4524, 0.2619, 0.4286, 0.2143, 0.4524, 0.2143, 0.4524, 0.2381, 0.4286, 0.2381, 0.4286, 0.1905, 0.4524, 0.1905, 0.4524, 0.2143, 0.4286, 0.2143, 0.4524, 0.1905, 0.4762, 0.1905, 0.4762, 0.2143, 0.4524, 0.2143, 0.4286, 0.1667, 0.4524, 0.1667, 0.4524, 0.1905, 0.4286, 0.1905, 0.4286, 0.1429, 0.4524, 0.1429, 0.4524, 0.1667, 0.4286, 0.1667, 0.4524, 0.1429, 0.4762, 0.1429, 0.4762, 0.1667, 0.4524, 0.1667, 0.4286, 0.119, 0.4524, 0.119, 0.4524, 0.1429, 0.4286, 0.1429, 0.4286, 0.09524, 0.4524, 0.09524, 0.4524, 0.119, 0.4286, 0.119, 0.4524, 0.09524, 0.4762, 0.09524, 0.4762, 0.119, 0.4524, 0.119, 0.4286, 0.07143, 0.4524, 0.07143, 0.4524, 0.09524, 0.4286, 0.09524, 0.4286, 0.04762, 0.4524, 0.04762, 0.4524, 0.07143, 0.4286, 0.07143, 0.4524, 0.04762, 0.4762, 0.04762, 0.4762, 0.07143, 0.4524, 0.07143, 0.4286, 0.02381, 0.4524, 0.02381, 0.4524, 0.04762, 0.4286, 0.04762, 0.4286, 0.0, 0.4524, 0.0, 0.4524, 0.02381, 0.4286, 0.02381, 0.4524, 0.0, 0.4762, 0.0, 0.4762, 0.02381, 0.4524, 0.02381, 0.381, 0.4048, 0.4048, 0.4048, 0.4048, 0.4286, 0.381, 0.4286, 0.381, 0.381, 0.4048, 0.381, 0.4048, 0.4048, 0.381, 0.4048, 0.4048, 0.381, 0.4286, 0.381, 0.4286, 0.4048, 0.4048, 0.4048, 0.381, 0.3571, 0.4048, 0.3571, 0.4048, 0.381, 0.381, 0.381, 0.381, 0.3333, 0.4048, 0.3333, 0.4048, 0.3571, 0.381, 0.3571, 0.4048, 0.3333, 0.4286, 0.3333, 0.4286, 0.3571, 0.4048, 0.3571, 0.381, 0.3095, 0.4048, 0.3095, 0.4048, 0.3333, 0.381, 0.3333, 0.381, 0.2857, 0.4048, 0.2857, 0.4048, 0.3095, 0.381, 0.3095, 0.4048, 0.2857, 0.4286, 0.2857, 0.4286, 0.3095, 0.4048, 0.3095, 0.381, 0.2619, 0.4048, 0.2619, 0.4048, 0.2857, 0.381, 0.2857, 0.381, 0.2381, 0.4048, 0.2381, 0.4048, 0.2619, 0.381, 0.2619, 0.4048, 0.2381, 0.4286, 0.2381, 0.4286, 0.2619, 0.4048, 0.2619, 0.381, 0.2143, 0.4048, 0.2143, 0.4048, 0.2381, 0.381, 0.2381, 0.381, 0.1905, 0.4048, 0.1905, 0.4048, 0.2143, 0.381, 0.2143, 0.4048, 0.1905, 0.4286, 0.1905, 0.4286, 0.2143, 0.4048, 0.2143, 0.381, 0.1667, 0.4048, 0.1667, 0.4048, 0.1905, 0.381, 0.1905, 0.381, 0.1429, 0.4048, 0.1429, 0.4048, 0.1667, 0.381, 0.1667, 0.4048, 0.1429, 0.4286, 0.1429, 0.4286, 0.1667, 0.4048, 0.1667, 0.381, 0.119, 0.4048, 0.119, 0.4048, 0.1429, 0.381, 0.1429, 0.381, 0.09524, 0.4048, 0.09524, 0.4048, 0.119, 0.381, 0.119, 0.4048, 0.09524, 0.4286, 0.09524, 0.4286, 0.119, 0.4048, 0.119, 0.381, 0.07143, 0.4048, 0.07143, 0.4048, 0.09524, 0.381, 0.09524, 0.381, 0.04762, 0.4048, 0.04762, 0.4048, 0.07143, 0.381, 0.07143, 0.4048, 0.04762, 0.4286, 0.04762, 0.4286, 0.07143, 0.4048, 0.07143, 0.381, 0.02381, 0.4048, 0.02381, 0.4048, 0.04762, 0.381, 0.04762, 0.381, 0.0, 0.4048, 0.0, 0.4048, 0.02381, 0.381, 0.02381, 0.4048, 0.0, 0.4286, 0.0, 0.4286, 0.02381, 0.4048, 0.02381, 0.3333, 0.381, 0.3571, 0.381, 0.381, 0.4048, 0.381, 0.4286, 0.3333, 0.4286, 0.3333, 0.3571, 0.3571, 0.3571, 0.3571, 0.381, 0.3333, 0.381, 0.3333, 0.3333, 0.3571, 0.3333, 0.3571, 0.3571, 0.3333, 0.3571, 0.3571, 0.3333, 0.381, 0.3333, 0.381, 0.3571, 0.3571, 0.3571, 0.3333, 0.3095, 0.3571, 0.3095, 0.3571, 0.3333, 0.3333, 0.3333, 0.3333, 0.2857, 0.3571, 0.2857, 0.3571, 0.3095, 0.3333, 0.3095, 0.3571, 0.2857, 0.381, 0.2857, 0.381, 0.3095, 0.3571, 0.3095, 0.3333, 0.2619, 0.3571, 0.2619, 0.3571, 0.2857, 0.3333, 0.2857, 0.3333, 0.2381, 0.3571, 0.2381, 0.3571, 0.2619, 0.3333, 0.2619, 0.3571, 0.2381, 0.381, 0.2381, 0.381, 0.2619, 0.3571, 0.2619, 0.3333, 0.2143, 0.3571, 0.2143, 0.3571, 0.2381, 0.3333, 0.2381, 0.3333, 0.1905, 0.3571, 0.1905, 0.3571, 0.2143, 0.3333, 0.2143, 0.3571, 0.1905, 0.381, 0.1905, 0.381, 0.2143, 0.3571, 0.2143, 0.3333, 0.1667, 0.3571, 0.1667, 0.3571, 0.1905, 0.3333, 0.1905, 0.3333, 0.1429, 0.3571, 0.1429, 0.3571, 0.1667, 0.3333, 0.1667, 0.3571, 0.1429, 0.381, 0.1429, 0.381, 0.1667, 0.3571, 0.1667, 0.3333, 0.119, 0.3571, 0.119, 0.3571, 0.1429, 0.3333, 0.1429, 0.3333, 0.09524, 0.3571, 0.09524, 0.3571, 0.119, 0.3333, 0.119, 0.3571, 0.09524, 0.381, 0.09524, 0.381, 0.119, 0.3571, 0.119, 0.3333, 0.07143, 0.3571, 0.07143, 0.3571, 0.09524, 0.3333, 0.09524, 0.3333, 0.04762, 0.3571, 0.04762, 0.3571, 0.07143, 0.3333, 0.07143, 0.3571, 0.04762, 0.381, 0.04762, 0.381, 0.07143, 0.3571, 0.07143, 0.3333, 0.02381, 0.3571, 0.02381, 0.3571, 0.04762, 0.3333, 0.04762, 0.3333, 0.0, 0.3571, 0.0, 0.3571, 0.02381, 0.3333, 0.02381, 0.3571, 0.0, 0.381, 0.0, 0.381, 0.02381, 0.3571, 0.02381, 0.2857, 0.3571, 0.3095, 0.3571, 0.3095, 0.381, 0.2857, 0.381, 0.2857, 0.3333, 0.3095, 0.3333, 0.3095, 0.3571, 0.2857, 0.3571, 0.3095, 0.3333, 0.3333, 0.3333, 0.3333, 0.3571, 0.3095, 0.3571, 0.2857, 0.3095, 0.3095, 0.3095, 0.3095, 0.3333, 0.2857, 0.3333, 0.2857, 0.2857, 0.3095, 0.2857, 0.3095, 0.3095, 0.2857, 0.3095, 0.3095, 0.2857, 0.3333, 0.2857, 0.3333, 0.3095, 0.3095, 0.3095, 0.2857, 0.2619, 0.3095, 0.2619, 0.3095, 0.2857, 0.2857, 0.2857, 0.2857, 0.2381, 0.3095, 0.2381, 0.3095, 0.2619, 0.2857, 0.2619, 0.3095, 0.2381, 0.3333, 0.2381, 0.3333, 0.2619, 0.3095, 0.2619, 0.2857, 0.2143, 0.3095, 0.2143, 0.3095, 0.2381, 0.2857, 0.2381, 0.2857, 0.1905, 0.3095, 0.1905, 0.3095, 0.2143, 0.2857, 0.2143, 0.3095, 0.1905, 0.3333, 0.1905, 0.3333, 0.2143, 0.3095, 0.2143, 0.2857, 0.1667, 0.3095, 0.1667, 0.3095, 0.1905, 0.2857, 0.1905, 0.2857, 0.1429, 0.3095, 0.1429, 0.3095, 0.1667, 0.2857, 0.1667, 0.3095, 0.1429, 0.3333, 0.1429, 0.3333, 0.1667, 0.3095, 0.1667, 0.2857, 0.119, 0.3095, 0.119, 0.3095, 0.1429, 0.2857, 0.1429, 0.2857, 0.09524, 0.3095, 0.09524, 0.3095, 0.119, 0.2857, 0.119, 0.3095, 0.09524, 0.3333, 0.09524, 0.3333, 0.119, 0.3095, 0.119, 0.2857, 0.07143, 0.3095, 0.07143, 0.3095, 0.09524, 0.2857, 0.09524, 0.2857, 0.04762, 0.3095, 0.04762, 0.3095, 0.07143, 0.2857, 0.07143, 0.3095, 0.04762, 0.3333, 0.04762, 0.3333, 0.07143, 0.3095, 0.07143, 0.2857, 0.02381, 0.3095, 0.02381, 0.3095, 0.04762, 0.2857, 0.04762, 0.2857, 0.0, 0.3095, 0.0, 0.3095, 0.02381, 0.2857, 0.02381, 0.3095, 0.0, 0.3333, 0.0, 0.3333, 0.02381, 0.3095, 0.02381, 0.2381, 0.3333, 0.2619, 0.3333, 0.2857, 0.3571, 0.2857, 0.381, 0.2381, 0.381, 0.2381, 0.3095, 0.2619, 0.3095, 0.2619, 0.3333, 0.2381, 0.3333, 0.2381, 0.2857, 0.2619, 0.2857, 0.2619, 0.3095, 0.2381, 0.3095, 0.2619, 0.2857, 0.2857, 0.2857, 0.2857, 0.3095, 0.2619, 0.3095, 0.2381, 0.2619, 0.2619, 0.2619, 0.2619, 0.2857, 0.2381, 0.2857, 0.2381, 0.2381, 0.2619, 0.2381, 0.2619, 0.2619, 0.2381, 0.2619, 0.2619, 0.2381, 0.2857, 0.2381, 0.2857, 0.2619, 0.2619, 0.2619, 0.2381, 0.2143, 0.2619, 0.2143, 0.2619, 0.2381, 0.2381, 0.2381, 0.2381, 0.1905, 0.2619, 0.1905, 0.2619, 0.2143, 0.2381, 0.2143, 0.2619, 0.1905, 0.2857, 0.1905, 0.2857, 0.2143, 0.2619, 0.2143, 0.2381, 0.1667, 0.2619, 0.1667, 0.2619, 0.1905, 0.2381, 0.1905, 0.2381, 0.1429, 0.2619, 0.1429, 0.2619, 0.1667, 0.2381, 0.1667, 0.2619, 0.1429, 0.2857, 0.1429, 0.2857, 0.1667, 0.2619, 0.1667, 0.2381, 0.119, 0.2619, 0.119, 0.2619, 0.1429, 0.2381, 0.1429, 0.2381, 0.09524, 0.2619, 0.09524, 0.2619, 0.119, 0.2381, 0.119, 0.2619, 0.09524, 0.2857, 0.09524, 0.2857, 0.119, 0.2619, 0.119, 0.2381, 0.07143, 0.2619, 0.07143, 0.2619, 0.09524, 0.2381, 0.09524, 0.2381, 0.04762, 0.2619, 0.04762, 0.2619, 0.07143, 0.2381, 0.07143, 0.2619, 0.04762, 0.2857, 0.04762, 0.2857, 0.07143, 0.2619, 0.07143, 0.2381, 0.02381, 0.2619, 0.02381, 0.2619, 0.04762, 0.2381, 0.04762, 0.2381, 0.0, 0.2619, 0.0, 0.2619, 0.02381, 0.2381, 0.02381, 0.2619, 0.0, 0.2857, 0.0, 0.2857, 0.02381, 0.2619, 0.02381, 0.2857, 0.619, 0.3333, 0.619, 0.3333, 0.6667, 0.3214, 0.6667, 0.3095, 0.6667, 0.2976, 0.6548, 0.2857, 0.6429, 0.2857, 0.631, 0.2381, 0.619, 0.25, 0.619, 0.2619, 0.619, 0.2738, 0.631, 0.2857, 0.6429, 0.2857, 0.6548, 0.2857, 0.6667, 0.2381, 0.6667, 0.2857, 0.6548, 0.2976, 0.6667, 0.2857, 0.6667, 0.2857, 0.6548, 0.2976, 0.6548, 0.2976, 0.6667, 0.2976, 0.6548, 0.3095, 0.6667, 0.2976, 0.6667, 0.2738, 0.631, 0.2857, 0.631, 0.2857, 0.6429, 0.2738, 0.631, 0.2738, 0.619, 0.2857, 0.631, 0.2738, 0.619, 0.2857, 0.619, 0.2857, 0.631])
me_plane.update()

# ---- objects
ob_light = bpy.data.objects.new('Light', light_light)
ob_camera = bpy.data.objects.new('Camera', cam_camera)
ob_plane = bpy.data.objects.new('Plane', me_plane)

# ---- transforms, parenting, visibility, modifiers, constraints
ob_light.location = (4.076, 1.005, 5.904)
ob_light.rotation_euler = (0.6503, 0.05522, 1.866)
ob_light.lock_rotations_4d = False
ob_light.empty_display_type = 'ARROWS'
ob_light.color = (0.0, 0.0, 0.0, 0.0)
ob_light.lineart.crease_threshold = 0.0
ob_camera.location = (7.359, -6.926, 4.958)
ob_camera.rotation_euler = (1.109, 0.0, 0.8149)
ob_camera.lock_rotations_4d = False
ob_camera.empty_display_type = 'ARROWS'
ob_camera.color = (0.0, 0.0, 0.0, 0.0)
ob_camera.display_type = 'WIRE'
ob_camera.lineart.crease_threshold = 0.0
ob_plane.location = (0.0, 0.0, 0.0)
_m = ob_plane.modifiers.new('Decimate', 'DECIMATE')
_m.ratio = 0.3177

# ---- collection membership
col_collection.objects.link(ob_light)
col_collection.objects.link(ob_camera)
col_collection.objects.link(ob_plane)

# ---- scene / render settings (as saved in the file)
scene.camera = ob_camera
scene.frame_start = 1; scene.frame_end = 250; scene.frame_set(1)
scene.render.engine = 'BLENDER_EEVEE_NEXT'
scene.cycles.sampling_pattern = 'TABULATED_SOBOL'
scene.view_settings.view_transform = 'Filmic'
bpy.context.view_layer.update()
